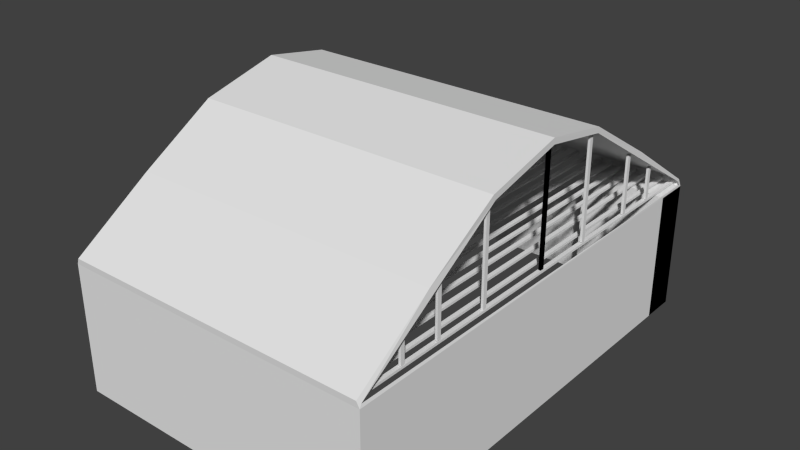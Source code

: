 # Source: cancha2.blend  (saved by Blender 2.76.0; exported with 4.5.12 LTS)
import bpy
from mathutils import Matrix  # noqa: F401  (used for matrix-valued properties, if any)

bpy.ops.wm.read_factory_settings(use_empty=True)
scene = bpy.context.scene
scene.name = 'Scene'

# ---- collections
col_collection_1 = bpy.data.collections.new('Collection 1'); scene.collection.children.link(col_collection_1)

# ---- materials (node trees are filled in below, after node groups)
mat_estadio = bpy.data.materials.new('eSTADIO')
mat_estadio.alpha_threshold = 0.0
mat_estadio.use_transparent_shadow = False
mat_estadio.roughness = 0.5

# ---- material node trees

# ---- world
world_world = bpy.data.worlds.new('World'); scene.world = world_world
world_world.color = (0.05088, 0.05088, 0.05088)
world_world.use_sun_shadow = False
world_world.sun_shadow_jitter_overblur = 0.0
world_world.cycles.sampling_method = 'MANUAL'
world_world.cycles.sample_map_resolution = 256

# ---- meshes
me_plane = bpy.data.meshes.new('Plane')
me_plane.from_pydata([(3.46, 1.256, -1.232), (3.46, 1.256, -1.212), (3.46, 1.058, -1.212), (3.46, 1.058, -1.232), (3.46, -1.254, -1.212), (3.46, -1.254, -1.232), (3.495, 1.058, -1.212), (3.495, 1.058, -1.232), (3.495, -1.254, -1.212), (3.495, -1.254, -1.232), (3.495, 1.256, -1.212), (3.495, 1.256, -1.232), (0.8159, -1.26, -1.198), (3.527, -1.26, -1.198), (0.8159, 1.265, -1.198), (3.527, 1.265, -1.198), (0.8159, 0.002165, -0.1724), (3.527, 0.002165, -0.1724), (0.8159, -0.4278, -0.3441), (3.527, -0.4278, -0.3441), (3.527, 0.3684, -0.2758), (0.8159, 0.3684, -0.2758), (0.8159, 0.8065, -0.7071), (3.527, 0.8065, -0.7071), (3.527, -0.8334, -0.7405), (0.8159, -0.8334, -0.7405), (3.552, 1.258, -2.38), (3.552, -1.258, -2.38), (0.7949, -1.258, -2.38), (0.7949, 1.258, -2.38), (3.552, 1.258, -1.25), (3.552, -1.258, -1.25), (0.7949, -1.258, -1.25), (0.7949, 1.258, -1.25), (2.775, 1.258, -2.38), (2.775, 1.258, -1.25), (3.552, 1.068, -2.38), (3.552, 1.068, -1.25), (0.7949, 1.249, -2.38), (0.7949, 1.249, -1.25), (2.775, 1.094, -1.25), (2.775, 1.094, -2.38), (3.54, 1.241, -1.204), (3.528, 0.3663, -0.3254), (3.527, 0.004814, -0.2249), (3.527, -0.4137, -0.3909), (3.544, -1.243, -1.225), (3.551, 1.241, -1.23), (0.8159, 0.0007372, -0.2301), (0.7987, 1.243, -1.237), (0.8001, -1.242, -1.232), (0.8103, -1.239, -1.195), (0.8159, -0.42, -0.3979), (0.8159, 0.3595, -0.3298), (2.041, 1.256, -1.232), (2.041, 1.256, -1.212), (2.041, 1.058, -1.212), (2.041, 1.058, -1.232), (2.041, -1.254, -1.212), (2.041, -1.254, -1.232), (2.077, 1.058, -1.212), (2.077, 1.058, -1.232), (2.077, -1.254, -1.212), (2.077, -1.254, -1.232), (2.077, 1.256, -1.212), (2.077, 1.256, -1.232), (3.36, 1.256, -1.232), (3.36, 1.256, -1.212), (3.36, 1.058, -1.212), (3.36, 1.058, -1.232), (3.36, -1.254, -1.212), (3.36, -1.254, -1.232), (3.395, 1.058, -1.212), (3.395, 1.058, -1.232), (3.395, -1.254, -1.212), (3.395, -1.254, -1.232), (3.395, 1.256, -1.212), (3.395, 1.256, -1.232), (3.228, 1.256, -1.232), (3.228, 1.256, -1.212), (3.228, 1.058, -1.212), (3.228, 1.058, -1.232), (3.228, -1.254, -1.212), (3.228, -1.254, -1.232), (3.264, 1.058, -1.212), (3.264, 1.058, -1.232), (3.264, -1.254, -1.212), (3.264, -1.254, -1.232), (3.264, 1.256, -1.212), (3.264, 1.256, -1.232), (3.104, 1.256, -1.232), (3.104, 1.256, -1.212), (3.104, 1.058, -1.212), (3.104, 1.058, -1.232), (3.104, -1.254, -1.212), (3.104, -1.254, -1.232), (3.139, 1.058, -1.212), (3.139, 1.058, -1.232), (3.139, -1.254, -1.212), (3.139, -1.254, -1.232), (3.139, 1.256, -1.212), (3.139, 1.256, -1.232), (2.991, 1.256, -1.232), (2.991, 1.256, -1.212), (2.991, 1.058, -1.212), (2.991, 1.058, -1.232), (2.991, -1.254, -1.212), (2.991, -1.254, -1.232), (3.026, 1.058, -1.212), (3.026, 1.058, -1.232), (3.026, -1.254, -1.212), (3.026, -1.254, -1.232), (3.026, 1.256, -1.212), (3.026, 1.256, -1.232), (2.877, 1.256, -1.232), (2.877, 1.256, -1.212), (2.877, 1.058, -1.212), (2.877, 1.058, -1.232), (2.877, -1.254, -1.212), (2.877, -1.254, -1.232), (2.913, 1.058, -1.212), (2.913, 1.058, -1.232), (2.913, -1.254, -1.212), (2.913, -1.254, -1.232), (2.913, 1.256, -1.212), (2.913, 1.256, -1.232), (2.759, 1.256, -1.232), (2.759, 1.256, -1.212), (2.759, 1.058, -1.212), (2.759, 1.058, -1.232), (2.759, -1.254, -1.212), (2.759, -1.254, -1.232), (2.795, 1.058, -1.212), (2.795, 1.058, -1.232), (2.795, -1.254, -1.212), (2.795, -1.254, -1.232), (2.795, 1.256, -1.212), (2.795, 1.256, -1.232), (2.041, 1.256, -1.232), (2.041, 1.256, -1.212), (2.041, 1.058, -1.212), (2.041, 1.058, -1.232), (2.041, -1.254, -1.212), (2.041, -1.254, -1.232), (2.077, 1.058, -1.212), (2.077, 1.058, -1.232), (2.077, -1.254, -1.212), (2.077, -1.254, -1.232), (2.077, 1.256, -1.212), (2.077, 1.256, -1.232), (2.644, 1.256, -1.232), (2.644, 1.256, -1.212), (2.644, 1.058, -1.212), (2.644, 1.058, -1.232), (2.644, -1.254, -1.212), (2.644, -1.254, -1.232), (2.679, 1.058, -1.212), (2.679, 1.058, -1.232), (2.679, -1.254, -1.212), (2.679, -1.254, -1.232), (2.679, 1.256, -1.212), (2.679, 1.256, -1.232), (2.524, 1.256, -1.232), (2.524, 1.256, -1.212), (2.524, 1.058, -1.212), (2.524, 1.058, -1.232), (2.524, -1.254, -1.212), (2.524, -1.254, -1.232), (2.56, 1.058, -1.212), (2.56, 1.058, -1.232), (2.56, -1.254, -1.212), (2.56, -1.254, -1.232), (2.56, 1.256, -1.212), (2.56, 1.256, -1.232), (2.395, 1.256, -1.232), (2.395, 1.256, -1.212), (2.395, 1.058, -1.212), (2.395, 1.058, -1.232), (2.395, -1.254, -1.212), (2.395, -1.254, -1.232), (2.43, 1.058, -1.212), (2.43, 1.058, -1.232), (2.43, -1.254, -1.212), (2.43, -1.254, -1.232), (2.43, 1.256, -1.212), (2.43, 1.256, -1.232), (2.275, 1.256, -1.232), (2.275, 1.256, -1.212), (2.275, 1.058, -1.212), (2.275, 1.058, -1.232), (2.275, -1.254, -1.212), (2.275, -1.254, -1.232), (2.31, 1.058, -1.212), (2.31, 1.058, -1.232), (2.31, -1.254, -1.212), (2.31, -1.254, -1.232), (2.31, 1.256, -1.212), (2.31, 1.256, -1.232), (2.162, 1.256, -1.232), (2.162, 1.256, -1.212), (2.162, 1.058, -1.212), (2.162, 1.058, -1.232), (2.162, -1.254, -1.212), (2.162, -1.254, -1.232), (2.198, 1.058, -1.212), (2.198, 1.058, -1.232), (2.198, -1.254, -1.212), (2.198, -1.254, -1.232), (2.198, 1.256, -1.212), (2.198, 1.256, -1.232), (1.899, 1.256, -1.232), (1.899, 1.256, -1.212), (1.899, 1.058, -1.212), (1.899, 1.058, -1.232), (1.899, -1.254, -1.212), (1.899, -1.254, -1.232), (1.934, 1.058, -1.212), (1.934, 1.058, -1.232), (1.934, -1.254, -1.212), (1.934, -1.254, -1.232), (1.934, 1.256, -1.212), (1.934, 1.256, -1.232), (1.757, 1.256, -1.232), (1.757, 1.256, -1.212), (1.757, 1.058, -1.212), (1.757, 1.058, -1.232), (1.757, -1.254, -1.212), (1.757, -1.254, -1.232), (1.792, 1.058, -1.212), (1.792, 1.058, -1.232), (1.792, -1.254, -1.212), (1.792, -1.254, -1.232), (1.792, 1.256, -1.212), (1.792, 1.256, -1.232), (1.613, 1.256, -1.232), (1.613, 1.256, -1.212), (1.613, 1.058, -1.212), (1.613, 1.058, -1.232), (1.613, -1.254, -1.212), (1.613, -1.254, -1.232), (1.649, 1.058, -1.212), (1.649, 1.058, -1.232), (1.649, -1.254, -1.212), (1.649, -1.254, -1.232), (1.649, 1.256, -1.212), (1.649, 1.256, -1.232), (1.476, 1.256, -1.232), (1.476, 1.256, -1.212), (1.476, 1.058, -1.212), (1.476, 1.058, -1.232), (1.476, -1.254, -1.212), (1.476, -1.254, -1.232), (1.511, 1.058, -1.212), (1.511, 1.058, -1.232), (1.511, -1.254, -1.212), (1.511, -1.254, -1.232), (1.511, 1.256, -1.212), (1.511, 1.256, -1.232), (1.342, 1.256, -1.232), (1.342, 1.256, -1.212), (1.342, 1.058, -1.212), (1.342, 1.058, -1.232), (1.342, -1.254, -1.212), (1.342, -1.254, -1.232), (1.378, 1.058, -1.212), (1.378, 1.058, -1.232), (1.378, -1.254, -1.212), (1.378, -1.254, -1.232), (1.378, 1.256, -1.212), (1.378, 1.256, -1.232), (1.21, 1.256, -1.232), (1.21, 1.256, -1.212), (1.21, 1.058, -1.212), (1.21, 1.058, -1.232), (1.21, -1.254, -1.212), (1.21, -1.254, -1.232), (1.246, 1.058, -1.212), (1.246, 1.058, -1.232), (1.246, -1.254, -1.212), (1.246, -1.254, -1.232), (1.246, 1.256, -1.212), (1.246, 1.256, -1.232), (1.08, 1.256, -1.232), (1.08, 1.256, -1.212), (1.08, 1.058, -1.212), (1.08, 1.058, -1.232), (1.08, -1.254, -1.212), (1.08, -1.254, -1.232), (1.116, 1.058, -1.212), (1.116, 1.058, -1.232), (1.116, -1.254, -1.212), (1.116, -1.254, -1.232), (1.116, 1.256, -1.212), (1.116, 1.256, -1.232), (0.9618, 1.256, -1.232), (0.9618, 1.256, -1.212), (0.9618, 1.058, -1.212), (0.9618, 1.058, -1.232), (0.9618, -1.254, -1.212), (0.9618, -1.254, -1.232), (0.9973, 1.058, -1.212), (0.9973, 1.058, -1.232), (0.9973, -1.254, -1.212), (0.9973, -1.254, -1.232), (0.9973, 1.256, -1.212), (0.9973, 1.256, -1.232), (0.8423, 1.256, -1.232), (0.8423, 1.256, -1.212), (0.8423, 1.058, -1.212), (0.8423, 1.058, -1.232), (0.8423, -1.254, -1.212), (0.8423, -1.254, -1.232), (0.8779, 1.058, -1.212), (0.8779, 1.058, -1.232), (0.8779, -1.254, -1.212), (0.8779, -1.254, -1.232), (0.8779, 1.256, -1.212), (0.8779, 1.256, -1.232), (3.467, -0.0004676, -0.2192), (3.488, -0.0004676, -0.2192), (3.488, -0.0004676, -0.2981), (3.467, -0.0004676, -0.2981), (3.488, -0.0004676, -1.22), (3.467, -0.0004676, -1.22), (3.488, 0.02164, -0.2981), (3.467, 0.02164, -0.2981), (3.488, 0.02164, -1.22), (3.467, 0.02164, -1.22), (3.488, 0.02164, -0.2192), (3.467, 0.02164, -0.2192), (3.472, 0.3421, -0.3189), (3.492, 0.3421, -0.3189), (3.492, 0.3421, -0.3888), (3.472, 0.3421, -0.3888), (3.492, 0.3421, -1.207), (3.472, 0.3421, -1.207), (3.492, 0.3642, -0.3888), (3.472, 0.3642, -0.3888), (3.492, 0.3642, -1.207), (3.472, 0.3642, -1.207), (3.492, 0.3642, -0.3189), (3.472, 0.3642, -0.3189), (3.472, 0.7204, -0.6982), (3.492, 0.7204, -0.6982), (3.492, 0.7204, -0.7383), (3.472, 0.7204, -0.7383), (3.492, 0.7204, -1.207), (3.472, 0.7204, -1.207), (3.492, 0.7425, -0.7383), (3.472, 0.7425, -0.7383), (3.492, 0.7425, -1.207), (3.472, 0.7425, -1.207), (3.492, 0.7425, -0.6982), (3.472, 0.7425, -0.6982), (3.472, 0.9473, -0.9286), (3.492, 0.9473, -0.9286), (3.492, 0.9473, -0.9507), (3.472, 0.9473, -0.9507), (3.492, 0.9473, -1.209), (3.472, 0.9473, -1.209), (3.492, 0.9694, -0.9507), (3.472, 0.9694, -0.9507), (3.492, 0.9694, -1.209), (3.472, 0.9694, -1.209), (3.492, 0.9694, -0.9286), (3.472, 0.9694, -0.9286), (3.467, -0.0004676, -0.2192), (3.488, -0.0004676, -0.2192), (3.488, -0.0004676, -0.2981), (3.467, -0.0004676, -0.2981), (3.488, -0.0004676, -1.22), (3.467, -0.0004676, -1.22), (3.488, 0.02164, -0.2981), (3.467, 0.02164, -0.2981), (3.488, 0.02164, -1.22), (3.467, 0.02164, -1.22), (3.488, 0.02164, -0.2192), (3.467, 0.02164, -0.2192), (3.472, -0.4396, -0.3939), (3.492, -0.4396, -0.3939), (3.492, -0.4396, -0.4583), (3.472, -0.4396, -0.4583), (3.492, -0.4396, -1.211), (3.472, -0.4396, -1.211), (3.492, -0.4175, -0.4583), (3.472, -0.4175, -0.4583), (3.492, -0.4175, -1.211), (3.472, -0.4175, -1.211), (3.492, -0.4175, -0.3939), (3.472, -0.4175, -0.3939), (3.472, -0.9766, -0.9286), (3.492, -0.9766, -0.9286), (3.492, -0.9766, -0.9507), (3.472, -0.9766, -0.9507), (3.492, -0.9766, -1.209), (3.472, -0.9766, -1.209), (3.492, -0.9544, -0.9507), (3.472, -0.9544, -0.9507), (3.492, -0.9544, -1.209), (3.472, -0.9544, -1.209), (3.492, -0.9544, -0.9286), (3.472, -0.9544, -0.9286), (3.472, -0.7495, -0.6982), (3.492, -0.7495, -0.6982), (3.492, -0.7495, -0.7383), (3.472, -0.7495, -0.7383), (3.492, -0.7495, -1.207), (3.472, -0.7495, -1.207), (3.492, -0.7274, -0.7383), (3.472, -0.7274, -0.7383), (3.492, -0.7274, -1.207), (3.472, -0.7274, -1.207), (3.492, -0.7274, -0.6982), (3.472, -0.7274, -0.6982), (0.8402, -0.0004676, -0.2192), (0.8609, -0.0004676, -0.2192), (0.8609, -0.0004676, -0.2981), (0.8402, -0.0004676, -0.2981), (0.8609, -0.0004676, -1.22), (0.8402, -0.0004676, -1.22), (0.8609, 0.02164, -0.2981), (0.8402, 0.02164, -0.2981), (0.8609, 0.02164, -1.22), (0.8402, 0.02164, -1.22), (0.8609, 0.02164, -0.2192), (0.8402, 0.02164, -0.2192), (0.8448, 0.3421, -0.3189), (0.8656, 0.3421, -0.3189), (0.8656, 0.3421, -0.3888), (0.8448, 0.3421, -0.3888), (0.8656, 0.3421, -1.207), (0.8448, 0.3421, -1.207), (0.8656, 0.3642, -0.3888), (0.8448, 0.3642, -0.3888), (0.8656, 0.3642, -1.207), (0.8448, 0.3642, -1.207), (0.8656, 0.3642, -0.3189), (0.8448, 0.3642, -0.3189), (0.8448, 0.7204, -0.6982), (0.8656, 0.7204, -0.6982), (0.8656, 0.7204, -0.7383), (0.8448, 0.7204, -0.7383), (0.8656, 0.7204, -1.207), (0.8448, 0.7204, -1.207), (0.8656, 0.7425, -0.7383), (0.8448, 0.7425, -0.7383), (0.8656, 0.7425, -1.207), (0.8448, 0.7425, -1.207), (0.8656, 0.7425, -0.6982), (0.8448, 0.7425, -0.6982), (0.8448, 0.9473, -0.9286), (0.8656, 0.9473, -0.9286), (0.8656, 0.9473, -0.9507), (0.8448, 0.9473, -0.9507), (0.8656, 0.9473, -1.209), (0.8448, 0.9473, -1.209), (0.8656, 0.9694, -0.9507), (0.8448, 0.9694, -0.9507), (0.8656, 0.9694, -1.209), (0.8448, 0.9694, -1.209), (0.8656, 0.9694, -0.9286), (0.8448, 0.9694, -0.9286), (0.8448, -0.4396, -0.3939), (0.8656, -0.4396, -0.3939), (0.8656, -0.4396, -0.4583), (0.8448, -0.4396, -0.4583), (0.8656, -0.4396, -1.211), (0.8448, -0.4396, -1.211), (0.8656, -0.4175, -0.4583), (0.8448, -0.4175, -0.4583), (0.8656, -0.4175, -1.211), (0.8448, -0.4175, -1.211), (0.8656, -0.4175, -0.3939), (0.8448, -0.4175, -0.3939), (0.8448, -0.9766, -0.9286), (0.8656, -0.9766, -0.9286), (0.8656, -0.9766, -0.9507), (0.8448, -0.9766, -0.9507), (0.8656, -0.9766, -1.209), (0.8448, -0.9766, -1.209), (0.8656, -0.9544, -0.9507), (0.8448, -0.9544, -0.9507), (0.8656, -0.9544, -1.209), (0.8448, -0.9544, -1.209), (0.8656, -0.9544, -0.9286), (0.8448, -0.9544, -0.9286), (0.8448, -0.7495, -0.6982), (0.8656, -0.7495, -0.6982), (0.8656, -0.7495, -0.7383), (0.8448, -0.7495, -0.7383), (0.8656, -0.7495, -1.207), (0.8448, -0.7495, -1.207), (0.8656, -0.7274, -0.7383), (0.8448, -0.7274, -0.7383), (0.8656, -0.7274, -1.207), (0.8448, -0.7274, -1.207), (0.8656, -0.7274, -0.6982), (0.8448, -0.7274, -0.6982)], [], [(3, 2, 4, 5), (9, 8, 6, 7), (2, 6, 8, 4), (7, 3, 5, 9), (3, 0, 1, 2), (7, 11, 0, 3), (2, 1, 10, 6), (6, 10, 11, 7), (32, 31, 27, 28), (34, 41, 36, 26), (18, 16, 17, 19), (25, 18, 19, 24), (16, 21, 20, 17), (24, 13, 12, 25), (38, 29, 33, 39), (34, 41, 40, 35), (21, 22, 23, 20), (14, 15, 30, 35, 33), (15, 42, 43, 44, 45, 19, 17, 20, 23), (12, 32, 39, 49, 50, 51, 52, 18, 25), (13, 24, 19, 45, 46), (26, 36, 37, 30), (41, 36, 37, 40), (38, 39, 32, 28), (31, 13, 46, 47, 42, 15, 30, 26, 27), (12, 32, 31, 13), (35, 30, 37, 40), (39, 33, 14, 22, 21, 16, 18, 52, 48, 53, 49), (22, 14, 15, 23), (29, 34, 35, 33), (57, 56, 58, 59), (63, 62, 60, 61), (56, 60, 62, 58), (61, 57, 59, 63), (57, 54, 55, 56), (61, 65, 54, 57), (56, 55, 64, 60), (60, 64, 65, 61), (69, 68, 70, 71), (75, 74, 72, 73), (68, 72, 74, 70), (73, 69, 71, 75), (69, 66, 67, 68), (73, 77, 66, 69), (68, 67, 76, 72), (72, 76, 77, 73), (81, 80, 82, 83), (87, 86, 84, 85), (80, 84, 86, 82), (85, 81, 83, 87), (81, 78, 79, 80), (85, 89, 78, 81), (80, 79, 88, 84), (84, 88, 89, 85), (93, 92, 94, 95), (99, 98, 96, 97), (92, 96, 98, 94), (97, 93, 95, 99), (93, 90, 91, 92), (97, 101, 90, 93), (92, 91, 100, 96), (96, 100, 101, 97), (105, 104, 106, 107), (111, 110, 108, 109), (104, 108, 110, 106), (109, 105, 107, 111), (105, 102, 103, 104), (109, 113, 102, 105), (104, 103, 112, 108), (108, 112, 113, 109), (117, 116, 118, 119), (123, 122, 120, 121), (116, 120, 122, 118), (121, 117, 119, 123), (117, 114, 115, 116), (121, 125, 114, 117), (116, 115, 124, 120), (120, 124, 125, 121), (129, 128, 130, 131), (135, 134, 132, 133), (128, 132, 134, 130), (133, 129, 131, 135), (129, 126, 127, 128), (133, 137, 126, 129), (128, 127, 136, 132), (132, 136, 137, 133), (141, 140, 142, 143), (147, 146, 144, 145), (140, 144, 146, 142), (145, 141, 143, 147), (141, 138, 139, 140), (145, 149, 138, 141), (140, 139, 148, 144), (144, 148, 149, 145), (153, 152, 154, 155), (159, 158, 156, 157), (152, 156, 158, 154), (157, 153, 155, 159), (153, 150, 151, 152), (157, 161, 150, 153), (152, 151, 160, 156), (156, 160, 161, 157), (165, 164, 166, 167), (171, 170, 168, 169), (164, 168, 170, 166), (169, 165, 167, 171), (165, 162, 163, 164), (169, 173, 162, 165), (164, 163, 172, 168), (168, 172, 173, 169), (177, 176, 178, 179), (183, 182, 180, 181), (176, 180, 182, 178), (181, 177, 179, 183), (177, 174, 175, 176), (181, 185, 174, 177), (176, 175, 184, 180), (180, 184, 185, 181), (189, 188, 190, 191), (195, 194, 192, 193), (188, 192, 194, 190), (193, 189, 191, 195), (189, 186, 187, 188), (193, 197, 186, 189), (188, 187, 196, 192), (192, 196, 197, 193), (201, 200, 202, 203), (207, 206, 204, 205), (200, 204, 206, 202), (205, 201, 203, 207), (201, 198, 199, 200), (205, 209, 198, 201), (200, 199, 208, 204), (204, 208, 209, 205), (213, 212, 214, 215), (219, 218, 216, 217), (212, 216, 218, 214), (217, 213, 215, 219), (213, 210, 211, 212), (217, 221, 210, 213), (212, 211, 220, 216), (216, 220, 221, 217), (225, 224, 226, 227), (231, 230, 228, 229), (224, 228, 230, 226), (229, 225, 227, 231), (225, 222, 223, 224), (229, 233, 222, 225), (224, 223, 232, 228), (228, 232, 233, 229), (237, 236, 238, 239), (243, 242, 240, 241), (236, 240, 242, 238), (241, 237, 239, 243), (237, 234, 235, 236), (241, 245, 234, 237), (236, 235, 244, 240), (240, 244, 245, 241), (249, 248, 250, 251), (255, 254, 252, 253), (248, 252, 254, 250), (253, 249, 251, 255), (249, 246, 247, 248), (253, 257, 246, 249), (248, 247, 256, 252), (252, 256, 257, 253), (261, 260, 262, 263), (267, 266, 264, 265), (260, 264, 266, 262), (265, 261, 263, 267), (261, 258, 259, 260), (265, 269, 258, 261), (260, 259, 268, 264), (264, 268, 269, 265), (273, 272, 274, 275), (279, 278, 276, 277), (272, 276, 278, 274), (277, 273, 275, 279), (273, 270, 271, 272), (277, 281, 270, 273), (272, 271, 280, 276), (276, 280, 281, 277), (285, 284, 286, 287), (291, 290, 288, 289), (284, 288, 290, 286), (289, 285, 287, 291), (285, 282, 283, 284), (289, 293, 282, 285), (284, 283, 292, 288), (288, 292, 293, 289), (297, 296, 298, 299), (303, 302, 300, 301), (296, 300, 302, 298), (301, 297, 299, 303), (297, 294, 295, 296), (301, 305, 294, 297), (296, 295, 304, 300), (300, 304, 305, 301), (309, 308, 310, 311), (315, 314, 312, 313), (308, 312, 314, 310), (313, 309, 311, 315), (309, 306, 307, 308), (313, 317, 306, 309), (308, 307, 316, 312), (312, 316, 317, 313), (321, 320, 322, 323), (327, 326, 324, 325), (320, 324, 326, 322), (325, 321, 323, 327), (321, 318, 319, 320), (325, 329, 318, 321), (320, 319, 328, 324), (324, 328, 329, 325), (333, 332, 334, 335), (339, 338, 336, 337), (332, 336, 338, 334), (337, 333, 335, 339), (333, 330, 331, 332), (337, 341, 330, 333), (332, 331, 340, 336), (336, 340, 341, 337), (345, 344, 346, 347), (351, 350, 348, 349), (344, 348, 350, 346), (349, 345, 347, 351), (345, 342, 343, 344), (349, 353, 342, 345), (344, 343, 352, 348), (348, 352, 353, 349), (357, 356, 358, 359), (363, 362, 360, 361), (356, 360, 362, 358), (361, 357, 359, 363), (357, 354, 355, 356), (361, 365, 354, 357), (356, 355, 364, 360), (360, 364, 365, 361), (369, 368, 370, 371), (375, 374, 372, 373), (368, 372, 374, 370), (373, 369, 371, 375), (369, 366, 367, 368), (373, 377, 366, 369), (368, 367, 376, 372), (372, 376, 377, 373), (381, 380, 382, 383), (387, 386, 384, 385), (380, 384, 386, 382), (385, 381, 383, 387), (381, 378, 379, 380), (385, 389, 378, 381), (380, 379, 388, 384), (384, 388, 389, 385), (393, 392, 394, 395), (399, 398, 396, 397), (392, 396, 398, 394), (397, 393, 395, 399), (393, 390, 391, 392), (397, 401, 390, 393), (392, 391, 400, 396), (396, 400, 401, 397), (405, 404, 406, 407), (411, 410, 408, 409), (404, 408, 410, 406), (409, 405, 407, 411), (405, 402, 403, 404), (409, 413, 402, 405), (404, 403, 412, 408), (408, 412, 413, 409), (417, 416, 418, 419), (423, 422, 420, 421), (416, 420, 422, 418), (421, 417, 419, 423), (417, 414, 415, 416), (421, 425, 414, 417), (416, 415, 424, 420), (420, 424, 425, 421), (429, 428, 430, 431), (435, 434, 432, 433), (428, 432, 434, 430), (433, 429, 431, 435), (429, 426, 427, 428), (433, 437, 426, 429), (428, 427, 436, 432), (432, 436, 437, 433), (441, 440, 442, 443), (447, 446, 444, 445), (440, 444, 446, 442), (445, 441, 443, 447), (441, 438, 439, 440), (445, 449, 438, 441), (440, 439, 448, 444), (444, 448, 449, 445), (453, 452, 454, 455), (459, 458, 456, 457), (452, 456, 458, 454), (457, 453, 455, 459), (453, 450, 451, 452), (457, 461, 450, 453), (452, 451, 460, 456), (456, 460, 461, 457), (465, 464, 466, 467), (471, 470, 468, 469), (464, 468, 470, 466), (469, 465, 467, 471), (465, 462, 463, 464), (469, 473, 462, 465), (464, 463, 472, 468), (468, 472, 473, 469), (477, 476, 478, 479), (483, 482, 480, 481), (476, 480, 482, 478), (481, 477, 479, 483), (477, 474, 475, 476), (481, 485, 474, 477), (476, 475, 484, 480), (480, 484, 485, 481), (489, 488, 490, 491), (495, 494, 492, 493), (488, 492, 494, 490), (493, 489, 491, 495), (489, 486, 487, 488), (493, 497, 486, 489), (488, 487, 496, 492), (492, 496, 497, 493)])
_uv = me_plane.uv_layers.new(name='UVMap')
_uv.uv.foreach_set('vector', [0.9994, 0.03208, 0.9961, 0.03208, 0.9961, 0.4071, 0.9994, 0.4071, 0.3829, 0.5929, 0.3796, 0.5929, 0.3796, 0.9679, 0.3829, 0.9679, 0.9645, 0.4793, 0.9588, 0.4793, 0.9588, 0.8543, 0.9645, 0.8543, 0.9077, 0.4793, 0.902, 0.4793, 0.902, 0.8543, 0.9077, 0.8543, 0.9994, 0.03208, 0.9994, 0.0, 0.9961, 0.0, 0.9961, 0.03208, 0.9077, 0.4793, 0.9077, 0.4472, 0.902, 0.4472, 0.902, 0.4793, 0.9645, 0.4793, 0.9645, 0.4472, 0.9588, 0.4472, 0.9588, 0.4793, 0.3796, 0.9679, 0.3796, 1.0, 0.3829, 1.0, 0.3829, 0.9679, 0.7867, 0.0, 0.7867, 0.4472, 0.9672, 0.4472, 0.9672, 4.834e-08, 0.3497, 0.7189, 0.3235, 0.7189, 0.3193, 0.5929, 0.3497, 0.5929, 0.5083, 0.8493, 0.5771, 0.8493, 0.5771, 0.4095, 0.5083, 0.4095, 0.4434, 0.8493, 0.5083, 0.8493, 0.5083, 0.4095, 0.4434, 0.4095, 0.5771, 0.8493, 0.6356, 0.8493, 0.6356, 0.4095, 0.5771, 0.4095, 0.7054, 0.4431, 0.7783, 0.4431, 0.7783, 0.003405, 0.7054, 0.003405, 0.7054, 0.002507, 0.7054, 0.001077, 0.5248, 0.001077, 0.5248, 0.002508, 0.7317, 0.4472, 0.7054, 0.4472, 0.7054, 0.6305, 0.7317, 0.6305, 0.6356, 0.8493, 0.7054, 0.8493, 0.7054, 0.4095, 0.6356, 0.4095, 0.1889, 0.4129, 0.1889, 0.8527, 0.1806, 0.8567, 0.1806, 0.7307, 0.1806, 0.4095, 0.1638, 0.4095, 0.1647, 0.4058, 0.02444, 0.2638, 0.008392, 0.2052, 0.03491, 0.1373, 0.02743, 0.135, 0.0, 0.2048, 0.01653, 0.2642, 0.08541, 0.3352, 0.5165, 0.4095, 0.5248, 0.4092, 0.5248, 0.002508, 0.5227, 0.003459, 0.5219, 0.4065, 0.516, 0.406, 0.3887, 0.2732, 0.3801, 0.2745, 0.4435, 0.3403, 0.1638, 0.0, 0.09076, 0.06923, 0.02743, 0.135, 0.03491, 0.1373, 0.1682, 0.002864, 0.267, 0.4095, 0.2974, 0.4095, 0.2974, 0.5929, 0.267, 0.5929, 0.4434, 0.4095, 0.3193, 0.4095, 0.3193, 0.5929, 0.4434, 0.5929, 0.7054, 0.002507, 0.5248, 0.002508, 0.5248, 0.4092, 0.7054, 0.4092, 0.1721, 0.0003757, 0.1638, 0.0, 0.1682, 0.002864, 0.1689, 0.4058, 0.1647, 0.4058, 0.1638, 0.4095, 0.1721, 0.4085, 0.3527, 0.4085, 0.3527, 0.0003754, 0.7783, 0.003405, 0.7867, 0.0, 0.7867, 0.4472, 0.7783, 0.4431, 0.2974, 0.5929, 0.2974, 0.7189, 0.267, 0.7189, 0.2711, 0.5929, 0.5248, 0.002508, 0.5248, 0.001077, 0.5165, 0.0, 0.4381, 0.0743, 0.3692, 0.1454, 0.3527, 0.2048, 0.3801, 0.2745, 0.3887, 0.2732, 0.3619, 0.205, 0.3778, 0.1468, 0.5227, 0.003459, 0.267, 0.413, 0.1889, 0.4129, 0.1889, 0.8527, 0.267, 0.8527, 0.0, 0.4095, 3.808e-08, 0.7307, 0.1806, 0.7307, 0.1806, 0.4095, 0.4128, 0.625, 0.4094, 0.625, 0.4094, 1.0, 0.4128, 1.0, 0.3564, 0.5929, 0.3531, 0.5929, 0.3531, 0.9679, 0.3564, 0.9679, 0.9588, 0.4793, 0.9531, 0.4793, 0.9531, 0.8543, 0.9588, 0.8543, 0.8623, 0.4793, 0.8566, 0.4793, 0.8566, 0.8543, 0.8623, 0.8543, 0.4128, 0.625, 0.4128, 0.5929, 0.4094, 0.5929, 0.4094, 0.625, 0.8623, 0.4793, 0.8623, 0.4472, 0.8566, 0.4472, 0.8566, 0.4793, 0.9588, 0.4793, 0.9588, 0.4472, 0.9531, 0.4472, 0.9531, 0.4793, 0.3531, 0.9679, 0.3531, 1.0, 0.3564, 1.0, 0.3564, 0.9679, 0.3862, 0.625, 0.3829, 0.625, 0.3829, 1.0, 0.3862, 1.0, 0.373, 0.5929, 0.3696, 0.5929, 0.3696, 0.9679, 0.373, 0.9679, 0.9531, 0.4793, 0.9474, 0.4793, 0.9474, 0.8543, 0.9531, 0.8543, 0.902, 0.4793, 0.8963, 0.4793, 0.8963, 0.8543, 0.902, 0.8543, 0.3862, 0.625, 0.3862, 0.5929, 0.3829, 0.5929, 0.3829, 0.625, 0.902, 0.4793, 0.902, 0.4472, 0.8963, 0.4472, 0.8963, 0.4793, 0.9531, 0.4793, 0.9531, 0.4472, 0.9474, 0.4472, 0.9474, 0.4793, 0.3696, 0.9679, 0.3696, 1.0, 0.373, 1.0, 0.373, 0.9679, 0.3895, 0.625, 0.3862, 0.625, 0.3862, 1.0, 0.3895, 1.0, 0.3531, 0.5929, 0.3497, 0.5929, 0.3497, 0.9679, 0.3531, 0.9679, 0.8339, 0.4793, 0.8282, 0.4793, 0.8282, 0.8543, 0.8339, 0.8543, 0.7771, 0.4793, 0.7714, 0.4793, 0.7714, 0.8543, 0.7771, 0.8543, 0.3895, 0.625, 0.3895, 0.5929, 0.3862, 0.5929, 0.3862, 0.625, 0.7771, 0.4793, 0.7771, 0.4472, 0.7714, 0.4472, 0.7714, 0.4793, 0.8339, 0.4793, 0.8339, 0.4472, 0.8282, 0.4472, 0.8282, 0.4793, 0.3497, 0.9679, 0.3497, 1.0, 0.3531, 1.0, 0.3531, 0.9679, 0.3995, 0.625, 0.3962, 0.625, 0.3962, 1.0, 0.3995, 1.0, 0.3663, 0.5929, 0.363, 0.5929, 0.363, 0.9679, 0.3663, 0.9679, 0.9474, 0.4793, 0.9418, 0.4793, 0.9418, 0.8543, 0.9474, 0.8543, 0.8963, 0.4793, 0.8906, 0.4793, 0.8906, 0.8543, 0.8963, 0.8543, 0.3995, 0.625, 0.3995, 0.5929, 0.3962, 0.5929, 0.3962, 0.625, 0.8963, 0.4793, 0.8963, 0.4472, 0.8906, 0.4472, 0.8906, 0.4793, 0.9474, 0.4793, 0.9474, 0.4472, 0.9418, 0.4472, 0.9418, 0.4793, 0.363, 0.9679, 0.363, 1.0, 0.3663, 1.0, 0.3663, 0.9679, 0.4293, 0.625, 0.426, 0.625, 0.426, 1.0, 0.4293, 1.0, 0.3696, 0.5929, 0.3663, 0.5929, 0.3663, 0.9679, 0.3696, 0.9679, 0.9729, 0.03208, 0.9672, 0.03208, 0.9672, 0.4071, 0.9729, 0.4071, 0.9701, 0.4793, 0.9645, 0.4793, 0.9645, 0.8543, 0.9701, 0.8543, 0.4293, 0.625, 0.4293, 0.5929, 0.426, 0.5929, 0.426, 0.625, 0.9701, 0.4793, 0.9701, 0.4472, 0.9645, 0.4472, 0.9645, 0.4793, 0.9729, 0.03208, 0.9729, 0.0, 0.9672, 0.0, 0.9672, 0.03208, 0.3663, 0.9679, 0.3663, 1.0, 0.3696, 1.0, 0.3696, 0.9679, 0.3962, 0.625, 0.3929, 0.625, 0.3929, 1.0, 0.3962, 1.0, 0.9834, 0.4472, 0.9801, 0.4472, 0.9801, 0.8222, 0.9834, 0.8222, 0.9418, 0.4793, 0.9361, 0.4793, 0.9361, 0.8543, 0.9418, 0.8543, 0.8906, 0.4793, 0.885, 0.4793, 0.885, 0.8543, 0.8906, 0.8543, 0.3962, 0.625, 0.3962, 0.5929, 0.3929, 0.5929, 0.3929, 0.625, 0.8906, 0.4793, 0.8906, 0.4472, 0.885, 0.4472, 0.885, 0.4793, 0.9418, 0.4793, 0.9418, 0.4472, 0.9361, 0.4472, 0.9361, 0.4793, 0.9801, 0.8222, 0.9801, 0.8543, 0.9834, 0.8543, 0.9834, 0.8222, 0.4028, 0.625, 0.3995, 0.625, 0.3995, 1.0, 0.4028, 1.0, 0.9735, 0.4472, 0.9701, 0.4472, 0.9701, 0.8222, 0.9735, 0.8222, 0.9361, 0.4793, 0.9304, 0.4793, 0.9304, 0.8543, 0.9361, 0.8543, 0.885, 0.4793, 0.8793, 0.4793, 0.8793, 0.8543, 0.885, 0.8543, 0.4028, 0.625, 0.4028, 0.5929, 0.3995, 0.5929, 0.3995, 0.625, 0.885, 0.4793, 0.885, 0.4472, 0.8793, 0.4472, 0.8793, 0.4793, 0.9361, 0.4793, 0.9361, 0.4472, 0.9304, 0.4472, 0.9304, 0.4793, 0.9701, 0.8222, 0.9701, 0.8543, 0.9735, 0.8543, 0.9735, 0.8222, 0.4094, 0.625, 0.4061, 0.625, 0.4061, 1.0, 0.4094, 1.0, 0.9829, 0.0, 0.9795, 1.934e-08, 0.9795, 0.375, 0.9829, 0.375, 0.9304, 0.4793, 0.9247, 0.4793, 0.9247, 0.8543, 0.9304, 0.8543, 0.8566, 0.4793, 0.8509, 0.4793, 0.8509, 0.8543, 0.8566, 0.8543, 0.4094, 0.625, 0.4094, 0.5929, 0.4061, 0.5929, 0.4061, 0.625, 0.8566, 0.4793, 0.8566, 0.4472, 0.8509, 0.4472, 0.8509, 0.4793, 0.9304, 0.4793, 0.9304, 0.4472, 0.9247, 0.4472, 0.9247, 0.4793, 0.9795, 0.375, 0.9795, 0.4071, 0.9829, 0.4071, 0.9829, 0.375, 0.9895, 0.03208, 0.9862, 0.03208, 0.9862, 0.4071, 0.9895, 0.4071, 0.3895, 1.0, 0.3929, 1.0, 0.3929, 0.625, 0.3895, 0.625, 0.8282, 0.4793, 0.8225, 0.4793, 0.8225, 0.8543, 0.8282, 0.8543, 0.7714, 0.4793, 0.7657, 0.4793, 0.7657, 0.8543, 0.7714, 0.8543, 0.9895, 0.03208, 0.9895, 0.0, 0.9862, 1.934e-08, 0.9862, 0.03208, 0.7714, 0.4793, 0.7714, 0.4472, 0.7657, 0.4472, 0.7657, 0.4793, 0.8282, 0.4793, 0.8282, 0.4472, 0.8225, 0.4472, 0.8225, 0.4793, 0.3929, 0.625, 0.3929, 0.5929, 0.3895, 0.5929, 0.3895, 0.625, 0.9867, 0.4793, 0.9834, 0.4793, 0.9834, 0.8543, 0.9867, 0.8543, 0.4161, 1.0, 0.4194, 1.0, 0.4194, 0.625, 0.4161, 0.625, 0.9247, 0.4793, 0.919, 0.4793, 0.919, 0.8543, 0.9247, 0.8543, 0.8793, 0.4793, 0.8736, 0.4793, 0.8736, 0.8543, 0.8793, 0.8543, 0.9867, 0.4793, 0.9867, 0.4472, 0.9834, 0.4472, 0.9834, 0.4793, 0.8793, 0.4793, 0.8793, 0.4472, 0.8736, 0.4472, 0.8736, 0.4793, 0.9247, 0.4793, 0.9247, 0.4472, 0.919, 0.4472, 0.919, 0.4793, 0.4194, 0.625, 0.4194, 0.5929, 0.4161, 0.5929, 0.4161, 0.625, 0.9829, 0.375, 0.9862, 0.375, 0.9862, 0.0, 0.9829, 1.934e-08, 0.3763, 1.0, 0.3796, 1.0, 0.3796, 0.625, 0.3763, 0.625, 0.919, 0.4793, 0.9134, 0.4793, 0.9134, 0.8543, 0.919, 0.8543, 0.8736, 0.4793, 0.8679, 0.4793, 0.8679, 0.8543, 0.8736, 0.8543, 0.9829, 0.375, 0.9829, 0.4071, 0.9862, 0.4071, 0.9862, 0.375, 0.8736, 0.4793, 0.8736, 0.4472, 0.8679, 0.4472, 0.8679, 0.4793, 0.919, 0.4793, 0.919, 0.4472, 0.9134, 0.4472, 0.9134, 0.4793, 0.3796, 0.625, 0.3796, 0.5929, 0.3763, 0.5929, 0.3763, 0.625, 0.4368, 0.9679, 0.4401, 0.9679, 0.4401, 0.5929, 0.4368, 0.5929, 0.3178, 0.4095, 0.3144, 0.4095, 0.3144, 0.7846, 0.3178, 0.7846, 0.9134, 0.4793, 0.9077, 0.4793, 0.9077, 0.8543, 0.9134, 0.8543, 0.8679, 0.4793, 0.8623, 0.4793, 0.8623, 0.8543, 0.8679, 0.8543, 0.4368, 0.9679, 0.4368, 1.0, 0.4401, 1.0, 0.4401, 0.9679, 0.8679, 0.4793, 0.8679, 0.4472, 0.8623, 0.4472, 0.8623, 0.4793, 0.9134, 0.4793, 0.9134, 0.4472, 0.9077, 0.4472, 0.9077, 0.4793, 0.3144, 0.7846, 0.3144, 0.8166, 0.3178, 0.8166, 0.3178, 0.7846, 0.3763, 0.625, 0.373, 0.625, 0.373, 1.0, 0.3763, 1.0, 0.99, 0.8543, 0.9934, 0.8543, 0.9934, 0.4793, 0.99, 0.4793, 0.8225, 0.4793, 0.8168, 0.4793, 0.8168, 0.8543, 0.8225, 0.8543, 0.7657, 0.4793, 0.76, 0.4793, 0.76, 0.8543, 0.7657, 0.8543, 0.3763, 0.625, 0.3763, 0.5929, 0.373, 0.5929, 0.373, 0.625, 0.7657, 0.4793, 0.7657, 0.4472, 0.76, 0.4472, 0.76, 0.4793, 0.8225, 0.4793, 0.8225, 0.4472, 0.8168, 0.4472, 0.8168, 0.4793, 0.9934, 0.4793, 0.9934, 0.4472, 0.99, 0.4472, 0.99, 0.4793, 0.9967, 0.4793, 0.9934, 0.4793, 0.9934, 0.8543, 0.9967, 0.8543, 0.4128, 1.0, 0.4161, 1.0, 0.4161, 0.625, 0.4128, 0.625, 0.8168, 0.4793, 0.8112, 0.4793, 0.8112, 0.8543, 0.8168, 0.8543, 0.76, 0.4793, 0.7544, 0.4793, 0.7544, 0.8543, 0.76, 0.8543, 0.9967, 0.4793, 0.9967, 0.4472, 0.9934, 0.4472, 0.9934, 0.4793, 0.76, 0.4793, 0.76, 0.4472, 0.7544, 0.4472, 0.7544, 0.4793, 0.8168, 0.4793, 0.8168, 0.4472, 0.8112, 0.4472, 0.8112, 0.4793, 0.4161, 0.625, 0.4161, 0.5929, 0.4128, 0.5929, 0.4128, 0.625, 0.426, 0.625, 0.4227, 0.625, 0.4227, 1.0, 0.426, 1.0, 0.9895, 0.4071, 0.9928, 0.4071, 0.9928, 0.03208, 0.9895, 0.03208, 0.8112, 0.4793, 0.8055, 0.4793, 0.8055, 0.8543, 0.8112, 0.8543, 0.7544, 0.4793, 0.7487, 0.4793, 0.7487, 0.8543, 0.7544, 0.8543, 0.426, 0.625, 0.426, 0.5929, 0.4227, 0.5929, 0.4227, 0.625, 0.7544, 0.4793, 0.7544, 0.4472, 0.7487, 0.4472, 0.7487, 0.4793, 0.8112, 0.4793, 0.8112, 0.4472, 0.8055, 0.4472, 0.8055, 0.4793, 0.9928, 0.03208, 0.9928, 0.0, 0.9895, 1.934e-08, 0.9895, 0.03208, 0.4061, 0.625, 0.4028, 0.625, 0.4028, 1.0, 0.4061, 1.0, 0.363, 0.5929, 0.3597, 0.5929, 0.3597, 0.9679, 0.363, 0.9679, 0.8055, 0.4793, 0.7998, 0.4793, 0.7998, 0.8543, 0.8055, 0.8543, 0.7487, 0.4793, 0.743, 0.4793, 0.743, 0.8543, 0.7487, 0.8543, 0.4061, 0.625, 0.4061, 0.5929, 0.4028, 0.5929, 0.4028, 0.625, 0.7487, 0.4793, 0.7487, 0.4472, 0.743, 0.4472, 0.743, 0.4793, 0.8055, 0.4793, 0.8055, 0.4472, 0.7998, 0.4472, 0.7998, 0.4793, 0.3597, 0.9679, 0.3597, 1.0, 0.363, 1.0, 0.363, 0.9679, 0.4327, 0.9679, 0.436, 0.9679, 0.436, 0.5929, 0.4327, 0.5929, 0.9801, 0.4472, 0.9768, 0.4472, 0.9768, 0.8222, 0.9801, 0.8222, 0.7998, 0.4793, 0.7941, 0.4793, 0.7941, 0.8543, 0.7998, 0.8543, 0.743, 0.4793, 0.7373, 0.4793, 0.7373, 0.8543, 0.743, 0.8543, 0.4327, 0.9679, 0.4327, 1.0, 0.436, 1.0, 0.436, 0.9679, 0.743, 0.4793, 0.743, 0.4472, 0.7373, 0.4472, 0.7373, 0.4793, 0.7998, 0.4793, 0.7998, 0.4472, 0.7941, 0.4472, 0.7941, 0.4793, 0.9768, 0.8222, 0.9768, 0.8543, 0.9801, 0.8543, 0.9801, 0.8222, 0.4293, 0.9679, 0.4327, 0.9679, 0.4327, 0.5929, 0.4293, 0.5929, 0.9795, 0.0, 0.9762, 1.934e-08, 0.9762, 0.375, 0.9795, 0.375, 0.3088, 0.4416, 0.3031, 0.4416, 0.3031, 0.8166, 0.3088, 0.8166, 0.8452, 0.8222, 0.8509, 0.8222, 0.8509, 0.4472, 0.8452, 0.4472, 0.4293, 0.9679, 0.4293, 1.0, 0.4327, 1.0, 0.4327, 0.9679, 0.8452, 0.8222, 0.8452, 0.8543, 0.8509, 0.8543, 0.8509, 0.8222, 0.3088, 0.4416, 0.3088, 0.4095, 0.3031, 0.4095, 0.3031, 0.4416, 0.9762, 0.375, 0.9762, 0.4071, 0.9795, 0.4071, 0.9795, 0.375, 0.4401, 0.9679, 0.4434, 0.9679, 0.4434, 0.5929, 0.4401, 0.5929, 0.9768, 0.4472, 0.9735, 0.4472, 0.9735, 0.8222, 0.9768, 0.8222, 0.3031, 0.4416, 0.2974, 0.4416, 0.2974, 0.8166, 0.3031, 0.8166, 0.7373, 0.4793, 0.7317, 0.4793, 0.7317, 0.8543, 0.7373, 0.8543, 0.4401, 0.9679, 0.4401, 1.0, 0.4434, 1.0, 0.4434, 0.9679, 0.7373, 0.4793, 0.7373, 0.4472, 0.7317, 0.4472, 0.7317, 0.4793, 0.3031, 0.4416, 0.3031, 0.4095, 0.2974, 0.4095, 0.2974, 0.4416, 0.9735, 0.8222, 0.9735, 0.8543, 0.9768, 0.8543, 0.9768, 0.8222, 0.4227, 0.625, 0.4194, 0.625, 0.4194, 1.0, 0.4227, 1.0, 0.3597, 0.5929, 0.3564, 0.5929, 0.3564, 0.9679, 0.3597, 0.9679, 0.7941, 0.4793, 0.7884, 0.4793, 0.7884, 0.8543, 0.7941, 0.8543, 0.3144, 0.4416, 0.3088, 0.4416, 0.3088, 0.8166, 0.3144, 0.8166, 0.4227, 0.625, 0.4227, 0.5929, 0.4194, 0.5929, 0.4194, 0.625, 0.3144, 0.4416, 0.3144, 0.4095, 0.3088, 0.4095, 0.3088, 0.4416, 0.7941, 0.4793, 0.7941, 0.4472, 0.7884, 0.4472, 0.7884, 0.4793, 0.3564, 0.9679, 0.3564, 1.0, 0.3597, 1.0, 0.3597, 0.9679, 0.9961, 0.03208, 0.9928, 0.03208, 0.9928, 0.4071, 0.9961, 0.4071, 0.9762, 0.0, 0.9729, 1.934e-08, 0.9729, 0.375, 0.9762, 0.375, 0.7884, 0.4793, 0.7828, 0.4793, 0.7828, 0.8543, 0.7884, 0.8543, 0.8452, 0.4793, 0.8395, 0.4793, 0.8395, 0.8543, 0.8452, 0.8543, 0.9961, 0.03208, 0.9961, 0.0, 0.9928, 0.0, 0.9928, 0.03208, 0.8452, 0.4793, 0.8452, 0.4472, 0.8395, 0.4472, 0.8395, 0.4793, 0.7884, 0.4793, 0.7884, 0.4472, 0.7828, 0.4472, 0.7828, 0.4793, 0.9729, 0.375, 0.9729, 0.4071, 0.9762, 0.4071, 0.9762, 0.375, 1.0, 0.4793, 0.9967, 0.4793, 0.9967, 0.8543, 1.0, 0.8543, 0.9867, 0.8543, 0.99, 0.8543, 0.99, 0.4793, 0.9867, 0.4793, 0.7828, 0.4793, 0.7771, 0.4793, 0.7771, 0.8543, 0.7828, 0.8543, 0.8395, 0.4793, 0.8339, 0.4793, 0.8339, 0.8543, 0.8395, 0.8543, 1.0, 0.4793, 1.0, 0.4472, 0.9967, 0.4472, 0.9967, 0.4793, 0.8395, 0.4793, 0.8395, 0.4472, 0.8339, 0.4472, 0.8339, 0.4793, 0.7828, 0.4793, 0.7828, 0.4472, 0.7771, 0.4472, 0.7771, 0.4793, 0.99, 0.4793, 0.99, 0.4472, 0.9867, 0.4472, 0.9867, 0.4793, 0.2836, 0.7317, 0.2803, 0.7317, 0.2803, 0.8813, 0.2836, 0.8813, 0.277, 0.7189, 0.2736, 0.7189, 0.2736, 0.8685, 0.277, 0.8685, 0.7125, 0.7801, 0.716, 0.7801, 0.716, 0.6305, 0.7125, 0.6305, 0.716, 0.7801, 0.7195, 0.7801, 0.7195, 0.6305, 0.716, 0.6305, 0.2836, 0.7317, 0.2836, 0.7189, 0.2803, 0.7189, 0.2803, 0.7317, 0.716, 0.7801, 0.716, 0.7929, 0.7195, 0.7929, 0.7195, 0.7801, 0.7125, 0.7801, 0.7125, 0.7929, 0.716, 0.7929, 0.716, 0.7801, 0.2736, 0.8685, 0.2736, 0.8813, 0.277, 0.8813, 0.277, 0.8685, 0.3361, 0.7302, 0.3328, 0.7302, 0.3328, 0.8629, 0.3361, 0.8629, 0.3262, 0.8629, 0.3295, 0.8629, 0.3295, 0.7302, 0.3262, 0.7302, 0.3193, 0.8515, 0.3229, 0.8515, 0.3229, 0.7189, 0.3193, 0.7189, 0.2871, 0.7302, 0.2836, 0.7302, 0.2836, 0.8629, 0.2871, 0.8629, 0.3361, 0.7302, 0.3361, 0.7189, 0.3328, 0.7189, 0.3328, 0.7302, 0.2871, 0.7302, 0.2871, 0.7189, 0.2836, 0.7189, 0.2836, 0.7302, 0.3193, 0.8515, 0.3193, 0.8629, 0.3229, 0.8629, 0.3229, 0.8515, 0.3295, 0.7302, 0.3295, 0.7189, 0.3262, 0.7189, 0.3262, 0.7302, 0.4636, 0.8558, 0.4602, 0.8558, 0.4602, 0.9317, 0.4636, 0.9317, 0.4735, 0.8493, 0.4702, 0.8493, 0.4702, 0.9252, 0.4735, 0.9252, 0.3144, 0.8926, 0.318, 0.8926, 0.318, 0.8166, 0.3144, 0.8166, 0.447, 0.8558, 0.4434, 0.8558, 0.4434, 0.9317, 0.447, 0.9317, 0.4636, 0.8558, 0.4636, 0.8493, 0.4602, 0.8493, 0.4602, 0.8558, 0.447, 0.8558, 0.447, 0.8493, 0.4434, 0.8493, 0.4434, 0.8558, 0.3144, 0.8926, 0.3144, 0.8991, 0.318, 0.8991, 0.318, 0.8926, 0.4702, 0.9252, 0.4702, 0.9317, 0.4735, 0.9317, 0.4735, 0.9252, 0.5183, 0.8528, 0.515, 0.8528, 0.515, 0.8947, 0.5183, 0.8947, 0.525, 0.8947, 0.5283, 0.8947, 0.5283, 0.8528, 0.525, 0.8528, 0.477, 0.8912, 0.4806, 0.8912, 0.4806, 0.8493, 0.477, 0.8493, 0.4806, 0.8912, 0.4841, 0.8912, 0.4841, 0.8493, 0.4806, 0.8493, 0.5183, 0.8528, 0.5183, 0.8493, 0.515, 0.8493, 0.515, 0.8528, 0.4806, 0.8912, 0.4806, 0.8947, 0.4841, 0.8947, 0.4841, 0.8912, 0.477, 0.8912, 0.477, 0.8947, 0.4806, 0.8947, 0.4806, 0.8912, 0.5283, 0.8528, 0.5283, 0.8493, 0.525, 0.8493, 0.525, 0.8528, 0.2803, 0.7317, 0.277, 0.7317, 0.277, 0.8813, 0.2803, 0.8813, 0.2736, 0.7189, 0.2703, 0.7189, 0.2703, 0.8685, 0.2736, 0.8685, 0.7089, 0.7801, 0.7125, 0.7801, 0.7125, 0.6305, 0.7089, 0.6305, 0.7281, 0.7801, 0.7317, 0.7801, 0.7317, 0.6305, 0.7281, 0.6305, 0.2803, 0.7317, 0.2803, 0.7189, 0.277, 0.7189, 0.277, 0.7317, 0.7281, 0.7801, 0.7281, 0.7929, 0.7317, 0.7929, 0.7317, 0.7801, 0.7089, 0.7801, 0.7089, 0.7929, 0.7125, 0.7929, 0.7125, 0.7801, 0.2703, 0.8685, 0.2703, 0.8813, 0.2736, 0.8813, 0.2736, 0.8685, 0.7087, 0.8034, 0.7054, 0.8034, 0.7054, 0.9255, 0.7087, 0.9255, 0.7162, 0.9255, 0.7195, 0.9255, 0.7195, 0.8034, 0.7162, 0.8034, 0.3397, 0.7293, 0.3361, 0.7293, 0.3361, 0.8515, 0.3397, 0.8515, 0.3427, 0.841, 0.3462, 0.841, 0.3462, 0.7189, 0.3427, 0.7189, 0.7087, 0.8034, 0.7087, 0.7929, 0.7054, 0.7929, 0.7054, 0.8034, 0.3427, 0.841, 0.3427, 0.8515, 0.3462, 0.8515, 0.3462, 0.841, 0.3397, 0.7293, 0.3397, 0.7189, 0.3361, 0.7189, 0.3361, 0.7293, 0.7195, 0.8034, 0.7195, 0.7929, 0.7162, 0.7929, 0.7162, 0.8034, 0.515, 0.8528, 0.5117, 0.8528, 0.5117, 0.8947, 0.515, 0.8947, 0.5051, 0.8493, 0.5018, 0.8493, 0.5018, 0.8912, 0.5051, 0.8912, 0.4876, 0.8528, 0.4841, 0.8528, 0.4841, 0.8947, 0.4876, 0.8947, 0.4912, 0.8912, 0.4947, 0.8912, 0.4947, 0.8493, 0.4912, 0.8493, 0.515, 0.8528, 0.515, 0.8493, 0.5117, 0.8493, 0.5117, 0.8528, 0.4912, 0.8912, 0.4912, 0.8947, 0.4947, 0.8947, 0.4947, 0.8912, 0.4876, 0.8528, 0.4876, 0.8493, 0.4841, 0.8493, 0.4841, 0.8528, 0.5018, 0.8912, 0.5018, 0.8947, 0.5051, 0.8947, 0.5051, 0.8912, 0.4602, 0.8558, 0.4569, 0.8558, 0.4569, 0.9317, 0.4602, 0.9317, 0.4503, 0.8493, 0.447, 0.8493, 0.447, 0.9252, 0.4503, 0.9252, 0.2995, 0.8926, 0.3031, 0.8926, 0.3031, 0.8166, 0.2995, 0.8166, 0.3109, 0.8926, 0.3144, 0.8926, 0.3144, 0.8166, 0.3109, 0.8166, 0.4602, 0.8558, 0.4602, 0.8493, 0.4569, 0.8493, 0.4569, 0.8558, 0.3109, 0.8926, 0.3109, 0.8991, 0.3144, 0.8991, 0.3144, 0.8926, 0.2995, 0.8926, 0.2995, 0.8991, 0.3031, 0.8991, 0.3031, 0.8926, 0.447, 0.9252, 0.447, 0.9317, 0.4503, 0.9317, 0.4503, 0.9252, 0.2703, 0.7317, 0.267, 0.7317, 0.267, 0.8813, 0.2703, 0.8813, 0.7195, 0.7929, 0.7228, 0.7929, 0.7228, 0.6433, 0.7195, 0.6433, 0.7089, 0.6433, 0.7054, 0.6433, 0.7054, 0.7929, 0.7089, 0.7929, 0.7281, 0.6433, 0.7246, 0.6433, 0.7246, 0.7929, 0.7281, 0.7929, 0.2703, 0.7317, 0.2703, 0.7189, 0.267, 0.7189, 0.267, 0.7317, 0.7281, 0.6433, 0.7281, 0.6305, 0.7246, 0.6305, 0.7246, 0.6433, 0.7089, 0.6433, 0.7089, 0.6305, 0.7054, 0.6305, 0.7054, 0.6433, 0.7228, 0.6433, 0.7228, 0.6305, 0.7195, 0.6305, 0.7195, 0.6433, 0.3262, 0.7302, 0.3229, 0.7302, 0.3229, 0.8629, 0.3262, 0.8629, 0.3295, 0.8629, 0.3328, 0.8629, 0.3328, 0.7302, 0.3295, 0.7302, 0.2939, 0.8515, 0.2974, 0.8515, 0.2974, 0.7189, 0.2939, 0.7189, 0.2903, 0.8515, 0.2939, 0.8515, 0.2939, 0.7189, 0.2903, 0.7189, 0.3262, 0.7302, 0.3262, 0.7189, 0.3229, 0.7189, 0.3229, 0.7302, 0.2903, 0.8515, 0.2903, 0.8629, 0.2939, 0.8629, 0.2939, 0.8515, 0.2939, 0.8515, 0.2939, 0.8629, 0.2974, 0.8629, 0.2974, 0.8515, 0.3328, 0.7302, 0.3328, 0.7189, 0.3295, 0.7189, 0.3295, 0.7302, 0.4536, 0.8558, 0.4503, 0.8558, 0.4503, 0.9317, 0.4536, 0.9317, 0.4669, 0.9317, 0.4702, 0.9317, 0.4702, 0.8558, 0.4669, 0.8558, 0.3074, 0.8926, 0.3109, 0.8926, 0.3109, 0.8166, 0.3074, 0.8166, 0.7089, 0.8689, 0.7125, 0.8689, 0.7125, 0.7929, 0.7089, 0.7929, 0.4536, 0.8558, 0.4536, 0.8493, 0.4503, 0.8493, 0.4503, 0.8558, 0.7089, 0.8689, 0.7089, 0.8754, 0.7125, 0.8754, 0.7125, 0.8689, 0.3074, 0.8926, 0.3074, 0.8991, 0.3109, 0.8991, 0.3109, 0.8926, 0.4702, 0.8558, 0.4702, 0.8493, 0.4669, 0.8493, 0.4669, 0.8558, 0.5084, 0.8528, 0.5051, 0.8528, 0.5051, 0.8947, 0.5084, 0.8947, 0.525, 0.8493, 0.5217, 0.8493, 0.5217, 0.8912, 0.525, 0.8912, 0.477, 0.8528, 0.4735, 0.8528, 0.4735, 0.8947, 0.477, 0.8947, 0.4876, 0.8912, 0.4912, 0.8912, 0.4912, 0.8493, 0.4876, 0.8493, 0.5084, 0.8528, 0.5084, 0.8493, 0.5051, 0.8493, 0.5051, 0.8528, 0.4876, 0.8912, 0.4876, 0.8947, 0.4912, 0.8947, 0.4912, 0.8912, 0.477, 0.8528, 0.477, 0.8493, 0.4735, 0.8493, 0.4735, 0.8528, 0.5217, 0.8912, 0.5217, 0.8947, 0.525, 0.8947, 0.525, 0.8912, 0.7264, 0.8034, 0.7231, 0.8034, 0.7231, 0.9255, 0.7264, 0.9255, 0.7125, 0.9255, 0.7158, 0.9255, 0.7158, 0.8034, 0.7125, 0.8034, 0.3462, 0.841, 0.3497, 0.841, 0.3497, 0.7189, 0.3462, 0.7189, 0.7231, 0.8034, 0.7195, 0.8034, 0.7195, 0.9255, 0.7231, 0.9255, 0.7264, 0.8034, 0.7264, 0.7929, 0.7231, 0.7929, 0.7231, 0.8034, 0.7231, 0.8034, 0.7231, 0.7929, 0.7195, 0.7929, 0.7195, 0.8034, 0.3462, 0.841, 0.3462, 0.8515, 0.3497, 0.8515, 0.3497, 0.841, 0.7158, 0.8034, 0.7158, 0.7929, 0.7125, 0.7929, 0.7125, 0.8034, 0.5117, 0.8528, 0.5084, 0.8528, 0.5084, 0.8947, 0.5117, 0.8947, 0.5183, 0.8947, 0.5217, 0.8947, 0.5217, 0.8528, 0.5183, 0.8528, 0.4982, 0.8912, 0.5018, 0.8912, 0.5018, 0.8493, 0.4982, 0.8493, 0.4982, 0.8528, 0.4947, 0.8528, 0.4947, 0.8947, 0.4982, 0.8947, 0.5117, 0.8528, 0.5117, 0.8493, 0.5084, 0.8493, 0.5084, 0.8528, 0.4982, 0.8528, 0.4982, 0.8493, 0.4947, 0.8493, 0.4947, 0.8528, 0.4982, 0.8912, 0.4982, 0.8947, 0.5018, 0.8947, 0.5018, 0.8912, 0.5217, 0.8528, 0.5217, 0.8493, 0.5183, 0.8493, 0.5183, 0.8528, 0.4569, 0.8558, 0.4536, 0.8558, 0.4536, 0.9317, 0.4569, 0.9317, 0.4636, 0.9317, 0.4669, 0.9317, 0.4669, 0.8558, 0.4636, 0.8558, 0.7317, 0.7994, 0.7281, 0.7994, 0.7281, 0.8754, 0.7317, 0.8754, 0.3031, 0.8926, 0.3066, 0.8926, 0.3066, 0.8166, 0.3031, 0.8166, 0.4569, 0.8558, 0.4569, 0.8493, 0.4536, 0.8493, 0.4536, 0.8558, 0.3031, 0.8926, 0.3031, 0.8991, 0.3066, 0.8991, 0.3066, 0.8926, 0.7317, 0.7994, 0.7317, 0.7929, 0.7281, 0.7929, 0.7281, 0.7994, 0.4669, 0.8558, 0.4669, 0.8493, 0.4636, 0.8493, 0.4636, 0.8558])
_ca = me_plane.color_attributes.new('Col', 'BYTE_COLOR', 'CORNER')
_ca.data.foreach_set('color', [1.0, 1.0, 1.0, 1.0, 1.0, 1.0, 1.0, 1.0, 1.0, 1.0, 1.0, 1.0, 1.0, 1.0, 1.0, 1.0, 1.0, 1.0, 1.0, 1.0, 1.0, 1.0, 1.0, 1.0, 1.0, 1.0, 1.0, 1.0, 1.0, 1.0, 1.0, 1.0, 1.0, 1.0, 1.0, 1.0, 1.0, 1.0, 1.0, 1.0, 1.0, 1.0, 1.0, 1.0, 1.0, 1.0, 1.0, 1.0, 1.0, 1.0, 1.0, 1.0, 1.0, 1.0, 1.0, 1.0, 1.0, 1.0, 1.0, 1.0, 1.0, 1.0, 1.0, 1.0, 1.0, 1.0, 1.0, 1.0, 1.0, 1.0, 1.0, 1.0, 1.0, 1.0, 1.0, 1.0, 1.0, 1.0, 1.0, 1.0, 1.0, 1.0, 1.0, 1.0, 1.0, 1.0, 1.0, 1.0, 1.0, 1.0, 1.0, 1.0, 1.0, 1.0, 1.0, 1.0, 1.0, 1.0, 1.0, 1.0, 1.0, 1.0, 1.0, 1.0, 1.0, 1.0, 1.0, 1.0, 1.0, 1.0, 1.0, 1.0, 1.0, 1.0, 1.0, 1.0, 1.0, 1.0, 1.0, 1.0, 1.0, 1.0, 1.0, 1.0, 1.0, 1.0, 1.0, 1.0, 1.0, 1.0, 1.0, 1.0, 1.0, 1.0, 1.0, 1.0, 1.0, 1.0, 1.0, 1.0, 1.0, 1.0, 1.0, 1.0, 1.0, 1.0, 1.0, 1.0, 1.0, 1.0, 1.0, 1.0, 1.0, 1.0, 1.0, 1.0, 1.0, 1.0, 1.0, 1.0, 1.0, 1.0, 1.0, 1.0, 1.0, 1.0, 1.0, 1.0, 1.0, 1.0, 1.0, 1.0, 1.0, 1.0, 1.0, 1.0, 1.0, 1.0, 1.0, 1.0, 1.0, 1.0, 1.0, 1.0, 1.0, 1.0, 1.0, 1.0, 1.0, 1.0, 1.0, 1.0, 1.0, 1.0, 1.0, 1.0, 1.0, 1.0, 1.0, 1.0, 1.0, 1.0, 1.0, 1.0, 1.0, 1.0, 1.0, 1.0, 1.0, 1.0, 1.0, 1.0, 1.0, 1.0, 1.0, 1.0, 1.0, 1.0, 1.0, 1.0, 1.0, 1.0, 1.0, 1.0, 1.0, 1.0, 1.0, 1.0, 1.0, 1.0, 1.0, 1.0, 1.0, 1.0, 1.0, 1.0, 1.0, 1.0, 1.0, 1.0, 1.0, 1.0, 1.0, 1.0, 1.0, 1.0, 1.0, 1.0, 1.0, 1.0, 1.0, 1.0, 1.0, 1.0, 1.0, 1.0, 1.0, 1.0, 1.0, 1.0, 1.0, 1.0, 1.0, 1.0, 1.0, 1.0, 1.0, 1.0, 1.0, 1.0, 1.0, 1.0, 1.0, 1.0, 1.0, 1.0, 1.0, 1.0, 1.0, 1.0, 1.0, 1.0, 1.0, 1.0, 1.0, 1.0, 1.0, 1.0, 1.0, 1.0, 1.0, 1.0, 1.0, 1.0, 1.0, 1.0, 1.0, 1.0, 1.0, 1.0, 1.0, 1.0, 1.0, 1.0, 1.0, 1.0, 1.0, 1.0, 1.0, 1.0, 1.0, 1.0, 1.0, 1.0, 1.0, 1.0, 1.0, 1.0, 1.0, 1.0, 1.0, 1.0, 1.0, 1.0, 1.0, 1.0, 1.0, 1.0, 1.0, 1.0, 1.0, 1.0, 1.0, 1.0, 1.0, 1.0, 1.0, 1.0, 1.0, 1.0, 1.0, 1.0, 1.0, 1.0, 1.0, 1.0, 1.0, 1.0, 1.0, 1.0, 1.0, 1.0, 1.0, 1.0, 1.0, 1.0, 1.0, 1.0, 1.0, 1.0, 1.0, 1.0, 1.0, 1.0, 1.0, 1.0, 1.0, 1.0, 1.0, 1.0, 1.0, 1.0, 1.0, 1.0, 1.0, 1.0, 1.0, 1.0, 1.0, 1.0, 1.0, 1.0, 1.0, 1.0, 1.0, 1.0, 1.0, 1.0, 1.0, 1.0, 1.0, 1.0, 1.0, 1.0, 1.0, 1.0, 1.0, 1.0, 1.0, 1.0, 1.0, 1.0, 1.0, 1.0, 1.0, 1.0, 1.0, 1.0, 1.0, 1.0, 1.0, 1.0, 1.0, 1.0, 1.0, 1.0, 1.0, 1.0, 1.0, 1.0, 1.0, 1.0, 1.0, 1.0, 1.0, 1.0, 1.0, 1.0, 1.0, 1.0, 1.0, 1.0, 1.0, 1.0, 1.0, 1.0, 1.0, 1.0, 1.0, 1.0, 1.0, 1.0, 1.0, 1.0, 1.0, 1.0, 1.0, 1.0, 1.0, 1.0, 1.0, 1.0, 1.0, 1.0, 1.0, 1.0, 1.0, 1.0, 1.0, 1.0, 1.0, 1.0, 1.0, 1.0, 1.0, 1.0, 1.0, 1.0, 1.0, 1.0, 1.0, 1.0, 1.0, 1.0, 1.0, 1.0, 1.0, 1.0, 1.0, 1.0, 1.0, 1.0, 1.0, 1.0, 1.0, 1.0, 1.0, 1.0, 1.0, 1.0, 1.0, 1.0, 1.0, 1.0, 1.0, 1.0, 1.0, 1.0, 1.0, 1.0, 1.0, 1.0, 1.0, 1.0, 1.0, 1.0, 1.0, 1.0, 1.0, 1.0, 1.0, 1.0, 1.0, 1.0, 1.0, 1.0, 1.0, 1.0, 1.0, 1.0, 1.0, 1.0, 1.0, 1.0, 1.0, 1.0, 1.0, 1.0, 1.0, 1.0, 1.0, 1.0, 1.0, 1.0, 1.0, 1.0, 1.0, 1.0, 1.0, 1.0, 1.0, 1.0, 1.0, 1.0, 1.0, 1.0, 1.0, 1.0, 1.0, 1.0, 1.0, 1.0, 1.0, 1.0, 1.0, 1.0, 1.0, 1.0, 1.0, 1.0, 1.0, 1.0, 1.0, 1.0, 1.0, 1.0, 1.0, 1.0, 1.0, 1.0, 1.0, 1.0, 1.0, 1.0, 1.0, 1.0, 1.0, 1.0, 1.0, 1.0, 1.0, 1.0, 1.0, 1.0, 1.0, 1.0, 1.0, 1.0, 1.0, 1.0, 1.0, 1.0, 1.0, 1.0, 1.0, 1.0, 1.0, 1.0, 1.0, 1.0, 1.0, 1.0, 1.0, 1.0, 1.0, 1.0, 1.0, 1.0, 1.0, 1.0, 1.0, 1.0, 1.0, 1.0, 1.0, 1.0, 1.0, 1.0, 1.0, 1.0, 1.0, 1.0, 1.0, 1.0, 1.0, 1.0, 1.0, 1.0, 1.0, 1.0, 1.0, 1.0, 1.0, 1.0, 1.0, 1.0, 1.0, 1.0, 1.0, 1.0, 1.0, 1.0, 1.0, 1.0, 1.0, 1.0, 1.0, 1.0, 1.0, 1.0, 1.0, 1.0, 1.0, 1.0, 1.0, 1.0, 1.0, 1.0, 1.0, 1.0, 1.0, 1.0, 1.0, 1.0, 1.0, 1.0, 1.0, 1.0, 1.0, 1.0, 1.0, 1.0, 1.0, 1.0, 1.0, 1.0, 1.0, 1.0, 1.0, 1.0, 1.0, 1.0, 1.0, 1.0, 1.0, 1.0, 1.0, 1.0, 1.0, 1.0, 1.0, 1.0, 1.0, 1.0, 1.0, 1.0, 1.0, 1.0, 1.0, 1.0, 1.0, 1.0, 1.0, 1.0, 1.0, 1.0, 1.0, 1.0, 1.0, 1.0, 1.0, 1.0, 1.0, 1.0, 1.0, 1.0, 1.0, 1.0, 1.0, 1.0, 1.0, 1.0, 1.0, 1.0, 1.0, 1.0, 1.0, 1.0, 1.0, 1.0, 1.0, 1.0, 1.0, 1.0, 1.0, 1.0, 1.0, 1.0, 1.0, 1.0, 1.0, 1.0, 1.0, 1.0, 1.0, 1.0, 1.0, 1.0, 1.0, 1.0, 1.0, 1.0, 1.0, 1.0, 1.0, 1.0, 1.0, 1.0, 1.0, 1.0, 1.0, 1.0, 1.0, 1.0, 1.0, 1.0, 1.0, 1.0, 1.0, 1.0, 1.0, 1.0, 1.0, 1.0, 1.0, 1.0, 1.0, 1.0, 1.0, 1.0, 1.0, 1.0, 1.0, 1.0, 1.0, 1.0, 1.0, 1.0, 1.0, 1.0, 1.0, 1.0, 1.0, 1.0, 1.0, 1.0, 1.0, 1.0, 1.0, 1.0, 1.0, 1.0, 1.0, 1.0, 1.0, 1.0, 1.0, 1.0, 1.0, 1.0, 1.0, 1.0, 1.0, 1.0, 1.0, 1.0, 1.0, 1.0, 1.0, 1.0, 1.0, 1.0, 1.0, 1.0, 1.0, 1.0, 1.0, 1.0, 1.0, 1.0, 1.0, 1.0, 1.0, 1.0, 1.0, 1.0, 1.0, 1.0, 1.0, 1.0, 1.0, 1.0, 1.0, 1.0, 1.0, 1.0, 1.0, 1.0, 1.0, 1.0, 1.0, 1.0, 1.0, 1.0, 1.0, 1.0, 1.0, 1.0, 1.0, 1.0, 1.0, 1.0, 1.0, 1.0, 1.0, 1.0, 1.0, 1.0, 1.0, 1.0, 1.0, 1.0, 1.0, 1.0, 1.0, 1.0, 1.0, 1.0, 1.0, 1.0, 1.0, 1.0, 1.0, 1.0, 1.0, 1.0, 1.0, 1.0, 1.0, 1.0, 1.0, 1.0, 1.0, 1.0, 1.0, 1.0, 1.0, 1.0, 1.0, 1.0, 1.0, 1.0, 1.0, 1.0, 1.0, 1.0, 1.0, 1.0, 1.0, 1.0, 1.0, 1.0, 1.0, 1.0, 1.0, 1.0, 1.0, 1.0, 1.0, 1.0, 1.0, 1.0, 1.0, 1.0, 1.0, 1.0, 1.0, 1.0, 1.0, 1.0, 1.0, 1.0, 1.0, 1.0, 1.0, 1.0, 1.0, 1.0, 1.0, 1.0, 1.0, 1.0, 1.0, 1.0, 1.0, 1.0, 1.0, 1.0, 1.0, 1.0, 1.0, 1.0, 1.0, 1.0, 1.0, 1.0, 1.0, 1.0, 1.0, 1.0, 1.0, 1.0, 1.0, 1.0, 1.0, 1.0, 1.0, 1.0, 1.0, 1.0, 1.0, 1.0, 1.0, 1.0, 1.0, 1.0, 1.0, 1.0, 1.0, 1.0, 1.0, 1.0, 1.0, 1.0, 1.0, 1.0, 1.0, 1.0, 1.0, 1.0, 1.0, 1.0, 1.0, 1.0, 1.0, 1.0, 1.0, 1.0, 1.0, 1.0, 1.0, 1.0, 1.0, 1.0, 1.0, 1.0, 1.0, 1.0, 1.0, 1.0, 1.0, 1.0, 1.0, 1.0, 1.0, 1.0, 1.0, 1.0, 1.0, 1.0, 1.0, 1.0, 1.0, 1.0, 1.0, 1.0, 1.0, 1.0, 1.0, 1.0, 1.0, 1.0, 1.0, 1.0, 1.0, 1.0, 1.0, 1.0, 1.0, 1.0, 1.0, 1.0, 1.0, 1.0, 1.0, 1.0, 1.0, 1.0, 1.0, 1.0, 1.0, 1.0, 1.0, 1.0, 1.0, 1.0, 1.0, 1.0, 1.0, 1.0, 1.0, 1.0, 1.0, 1.0, 1.0, 1.0, 1.0, 1.0, 1.0, 1.0, 1.0, 1.0, 1.0, 1.0, 1.0, 1.0, 1.0, 1.0, 1.0, 1.0, 1.0, 1.0, 1.0, 1.0, 1.0, 1.0, 1.0, 1.0, 1.0, 1.0, 1.0, 1.0, 1.0, 1.0, 1.0, 1.0, 1.0, 1.0, 1.0, 1.0, 1.0, 1.0, 1.0, 1.0, 1.0, 1.0, 1.0, 1.0, 1.0, 1.0, 1.0, 1.0, 1.0, 1.0, 1.0, 1.0, 1.0, 1.0, 1.0, 1.0, 1.0, 1.0, 1.0, 1.0, 1.0, 1.0, 1.0, 1.0, 1.0, 1.0, 1.0, 1.0, 1.0, 1.0, 1.0, 1.0, 1.0, 1.0, 1.0, 1.0, 1.0, 1.0, 1.0, 1.0, 1.0, 1.0, 1.0, 1.0, 1.0, 1.0, 1.0, 1.0, 1.0, 1.0, 1.0, 1.0, 1.0, 1.0, 1.0, 1.0, 1.0, 1.0, 1.0, 1.0, 1.0, 1.0, 1.0, 1.0, 1.0, 1.0, 1.0, 1.0, 1.0, 1.0, 1.0, 1.0, 1.0, 1.0, 1.0, 1.0, 1.0, 1.0, 1.0, 1.0, 1.0, 1.0, 1.0, 1.0, 1.0, 1.0, 1.0, 1.0, 1.0, 1.0, 1.0, 1.0, 1.0, 1.0, 1.0, 1.0, 1.0, 1.0, 1.0, 1.0, 1.0, 1.0, 1.0, 1.0, 1.0, 1.0, 1.0, 1.0, 1.0, 1.0, 1.0, 1.0, 1.0, 1.0, 1.0, 1.0, 1.0, 1.0, 1.0, 1.0, 1.0, 1.0, 1.0, 1.0, 1.0, 1.0, 1.0, 1.0, 1.0, 1.0, 1.0, 1.0, 1.0, 1.0, 1.0, 1.0, 1.0, 1.0, 1.0, 1.0, 1.0, 1.0, 1.0, 1.0, 1.0, 1.0, 1.0, 1.0, 1.0, 1.0, 1.0, 1.0, 1.0, 1.0, 1.0, 1.0, 1.0, 1.0, 1.0, 1.0, 1.0, 1.0, 1.0, 1.0, 1.0, 1.0, 1.0, 1.0, 1.0, 1.0, 1.0, 1.0, 1.0, 1.0, 1.0, 1.0, 1.0, 1.0, 1.0, 1.0, 1.0, 1.0, 1.0, 1.0, 1.0, 1.0, 1.0, 1.0, 1.0, 1.0, 1.0, 1.0, 1.0, 1.0, 1.0, 1.0, 1.0, 1.0, 1.0, 1.0, 1.0, 1.0, 1.0, 1.0, 1.0, 1.0, 1.0, 1.0, 1.0, 1.0, 1.0, 1.0, 1.0, 1.0, 1.0, 1.0, 1.0, 1.0, 1.0, 1.0, 1.0, 1.0, 1.0, 1.0, 1.0, 1.0, 1.0, 1.0, 1.0, 1.0, 1.0, 1.0, 1.0, 1.0, 1.0, 1.0, 1.0, 1.0, 1.0, 1.0, 1.0, 1.0, 1.0, 1.0, 1.0, 1.0, 1.0, 1.0, 1.0, 1.0, 1.0, 1.0, 1.0, 1.0, 1.0, 1.0, 1.0, 1.0, 1.0, 1.0, 1.0, 1.0, 1.0, 1.0, 1.0, 1.0, 1.0, 1.0, 1.0, 1.0, 1.0, 1.0, 1.0, 1.0, 1.0, 1.0, 1.0, 1.0, 1.0, 1.0, 1.0, 1.0, 1.0, 1.0, 1.0, 1.0, 1.0, 1.0, 1.0, 1.0, 1.0, 1.0, 1.0, 1.0, 1.0, 1.0, 1.0, 1.0, 1.0, 1.0, 1.0, 1.0, 1.0, 1.0, 1.0, 1.0, 1.0, 1.0, 1.0, 1.0, 1.0, 1.0, 1.0, 1.0, 1.0, 1.0, 1.0, 1.0, 1.0, 1.0, 1.0, 1.0, 1.0, 1.0, 1.0, 1.0, 1.0, 1.0, 1.0, 1.0, 1.0, 1.0, 1.0, 1.0, 1.0, 1.0, 1.0, 1.0, 1.0, 1.0, 1.0, 1.0, 1.0, 1.0, 1.0, 1.0, 1.0, 1.0, 1.0, 1.0, 1.0, 1.0, 1.0, 1.0, 1.0, 1.0, 1.0, 1.0, 1.0, 1.0, 1.0, 1.0, 1.0, 1.0, 1.0, 1.0, 1.0, 1.0, 1.0, 1.0, 1.0, 1.0, 1.0, 1.0, 1.0, 1.0, 1.0, 1.0, 1.0, 1.0, 1.0, 1.0, 1.0, 1.0, 1.0, 1.0, 1.0, 1.0, 1.0, 1.0, 1.0, 1.0, 1.0, 1.0, 1.0, 1.0, 1.0, 1.0, 1.0, 1.0, 1.0, 1.0, 1.0, 1.0, 1.0, 1.0, 1.0, 1.0, 1.0, 1.0, 1.0, 1.0, 1.0, 1.0, 1.0, 1.0, 1.0, 1.0, 1.0, 1.0, 1.0, 1.0, 1.0, 1.0, 1.0, 1.0, 1.0, 1.0, 1.0, 1.0, 1.0, 1.0, 1.0, 1.0, 1.0, 1.0, 1.0, 1.0, 1.0, 1.0, 1.0, 1.0, 1.0, 1.0, 1.0, 1.0, 1.0, 1.0, 1.0, 1.0, 1.0, 1.0, 1.0, 1.0, 1.0, 1.0, 1.0, 1.0, 1.0, 1.0, 1.0, 1.0, 1.0, 1.0, 1.0, 1.0, 1.0, 1.0, 1.0, 1.0, 1.0, 1.0, 1.0, 1.0, 1.0, 1.0, 1.0, 1.0, 1.0, 1.0, 1.0, 1.0, 1.0, 1.0, 1.0, 1.0, 1.0, 1.0, 1.0, 1.0, 1.0, 1.0, 1.0, 1.0, 1.0, 1.0, 1.0, 1.0, 1.0, 1.0, 1.0, 1.0, 1.0, 1.0, 1.0, 1.0, 1.0, 1.0, 1.0, 1.0, 1.0, 1.0, 1.0, 1.0, 1.0, 1.0, 1.0, 1.0, 1.0, 1.0, 1.0, 1.0, 1.0, 1.0, 1.0, 1.0, 1.0, 1.0, 1.0, 1.0, 1.0, 1.0, 1.0, 1.0, 1.0, 1.0, 1.0, 1.0, 1.0, 1.0, 1.0, 1.0, 1.0, 1.0, 1.0, 1.0, 1.0, 1.0, 1.0, 1.0, 1.0, 1.0, 1.0, 1.0, 1.0, 1.0, 1.0, 1.0, 1.0, 1.0, 1.0, 1.0, 1.0, 1.0, 1.0, 1.0, 1.0, 1.0, 1.0, 1.0, 1.0, 1.0, 1.0, 1.0, 1.0, 1.0, 1.0, 1.0, 1.0, 1.0, 1.0, 1.0, 1.0, 1.0, 1.0, 1.0, 1.0, 1.0, 1.0, 1.0, 1.0, 1.0, 1.0, 1.0, 1.0, 1.0, 1.0, 1.0, 1.0, 1.0, 1.0, 1.0, 1.0, 1.0, 1.0, 1.0, 1.0, 1.0, 1.0, 1.0, 1.0, 1.0, 1.0, 1.0, 1.0, 1.0, 1.0, 1.0, 1.0, 1.0, 1.0, 1.0, 1.0, 1.0, 1.0, 1.0, 1.0, 1.0, 1.0, 1.0, 1.0, 1.0, 1.0, 1.0, 1.0, 1.0, 1.0, 1.0, 1.0, 1.0, 1.0, 1.0, 1.0, 1.0, 1.0, 1.0, 1.0, 1.0, 1.0, 1.0, 1.0, 1.0, 1.0, 1.0, 1.0, 1.0, 1.0, 1.0, 1.0, 1.0, 1.0, 1.0, 1.0, 1.0, 1.0, 1.0, 1.0, 1.0, 1.0, 1.0, 1.0, 1.0, 1.0, 1.0, 1.0, 1.0, 1.0, 1.0, 1.0, 1.0, 1.0, 1.0, 1.0, 1.0, 1.0, 1.0, 1.0, 1.0, 1.0, 1.0, 1.0, 1.0, 1.0, 1.0, 1.0, 1.0, 1.0, 1.0, 1.0, 1.0, 1.0, 1.0, 1.0, 1.0, 1.0, 1.0, 1.0, 1.0, 1.0, 1.0, 1.0, 1.0, 1.0, 1.0, 1.0, 1.0, 1.0, 1.0, 1.0, 1.0, 1.0, 1.0, 1.0, 1.0, 1.0, 1.0, 1.0, 1.0, 1.0, 1.0, 1.0, 1.0, 1.0, 1.0, 1.0, 1.0, 1.0, 1.0, 1.0, 1.0, 1.0, 1.0, 1.0, 1.0, 1.0, 1.0, 1.0, 1.0, 1.0, 1.0, 1.0, 1.0, 1.0, 1.0, 1.0, 1.0, 1.0, 1.0, 1.0, 1.0, 1.0, 1.0, 1.0, 1.0, 1.0, 1.0, 1.0, 1.0, 1.0, 1.0, 1.0, 1.0, 1.0, 1.0, 1.0, 1.0, 1.0, 1.0, 1.0, 1.0, 1.0, 1.0, 1.0, 1.0, 1.0, 1.0, 1.0, 1.0, 1.0, 1.0, 1.0, 1.0, 1.0, 1.0, 1.0, 1.0, 1.0, 1.0, 1.0, 1.0, 1.0, 1.0, 1.0, 1.0, 1.0, 1.0, 1.0, 1.0, 1.0, 1.0, 1.0, 1.0, 1.0, 1.0, 1.0, 1.0, 1.0, 1.0, 1.0, 1.0, 1.0, 1.0, 1.0, 1.0, 1.0, 1.0, 1.0, 1.0, 1.0, 1.0, 1.0, 1.0, 1.0, 1.0, 1.0, 1.0, 1.0, 1.0, 1.0, 1.0, 1.0, 1.0, 1.0, 1.0, 1.0, 1.0, 1.0, 1.0, 1.0, 1.0, 1.0, 1.0, 1.0, 1.0, 1.0, 1.0, 1.0, 1.0, 1.0, 1.0, 1.0, 1.0, 1.0, 1.0, 1.0, 1.0, 1.0, 1.0, 1.0, 1.0, 1.0, 1.0, 1.0, 1.0, 1.0, 1.0, 1.0, 1.0, 1.0, 1.0, 1.0, 1.0, 1.0, 1.0, 1.0, 1.0, 1.0, 1.0, 1.0, 1.0, 1.0, 1.0, 1.0, 1.0, 1.0, 1.0, 1.0, 1.0, 1.0, 1.0, 1.0, 1.0, 1.0, 1.0, 1.0, 1.0, 1.0, 1.0, 1.0, 1.0, 1.0, 1.0, 1.0, 1.0, 1.0, 1.0, 1.0, 1.0, 1.0, 1.0, 1.0, 1.0, 1.0, 1.0, 1.0, 1.0, 1.0, 1.0, 1.0, 1.0, 1.0, 1.0, 1.0, 1.0, 1.0, 1.0, 1.0, 1.0, 1.0, 1.0, 1.0, 1.0, 1.0, 1.0, 1.0, 1.0, 1.0, 1.0, 1.0, 1.0, 1.0, 1.0, 1.0, 1.0, 1.0, 1.0, 1.0, 1.0, 1.0, 1.0, 1.0, 1.0, 1.0, 1.0, 1.0, 1.0, 1.0, 1.0, 1.0, 1.0, 1.0, 1.0, 1.0, 1.0, 1.0, 1.0, 1.0, 1.0, 1.0, 1.0, 1.0, 1.0, 1.0, 1.0, 1.0, 1.0, 1.0, 1.0, 1.0, 1.0, 1.0, 1.0, 1.0, 1.0, 1.0, 1.0, 1.0, 1.0, 1.0, 1.0, 1.0, 1.0, 1.0, 1.0, 1.0, 1.0, 1.0, 1.0, 1.0, 1.0, 1.0, 1.0, 1.0, 1.0, 1.0, 1.0, 1.0, 1.0, 1.0, 1.0, 1.0, 1.0, 1.0, 1.0, 1.0, 1.0, 1.0, 1.0, 1.0, 1.0, 1.0, 1.0, 1.0, 1.0, 1.0, 1.0, 1.0, 1.0, 1.0, 1.0, 1.0, 1.0, 1.0, 1.0, 1.0, 1.0, 1.0, 1.0, 1.0, 1.0, 1.0, 1.0, 1.0, 1.0, 1.0, 1.0, 1.0, 1.0, 1.0, 1.0, 1.0, 1.0, 1.0, 1.0, 1.0, 1.0, 1.0, 1.0, 1.0, 1.0, 1.0, 1.0, 1.0, 1.0, 1.0, 1.0, 1.0, 1.0, 1.0, 1.0, 1.0, 1.0, 1.0, 1.0, 1.0, 1.0, 1.0, 1.0, 1.0, 1.0, 1.0, 1.0, 1.0, 1.0, 1.0, 1.0, 1.0, 1.0, 1.0, 1.0, 1.0, 1.0, 1.0, 1.0, 1.0, 1.0, 1.0, 1.0, 1.0, 1.0, 1.0, 1.0, 1.0, 1.0, 1.0, 1.0, 1.0, 1.0, 1.0, 1.0, 1.0, 1.0, 1.0, 1.0, 1.0, 1.0, 1.0, 1.0, 1.0, 1.0, 1.0, 1.0, 1.0, 1.0, 1.0, 1.0, 1.0, 1.0, 1.0, 1.0, 1.0, 1.0, 1.0, 1.0, 1.0, 1.0, 1.0, 1.0, 1.0, 1.0, 1.0, 1.0, 1.0, 1.0, 1.0, 1.0, 1.0, 1.0, 1.0, 1.0, 1.0, 1.0, 1.0, 1.0, 1.0, 1.0, 1.0, 1.0, 1.0, 1.0, 1.0, 1.0, 1.0, 1.0, 1.0, 1.0, 1.0, 1.0, 1.0, 1.0, 1.0, 1.0, 1.0, 1.0, 1.0, 1.0, 1.0, 1.0, 1.0, 1.0, 1.0, 1.0, 1.0, 1.0, 1.0, 1.0, 1.0, 1.0, 1.0, 1.0, 1.0, 1.0, 1.0, 1.0, 1.0, 1.0, 1.0, 1.0, 1.0, 1.0, 1.0, 1.0, 1.0, 1.0, 1.0, 1.0, 1.0, 1.0, 1.0, 1.0, 1.0, 1.0, 1.0, 1.0, 1.0, 1.0, 1.0, 1.0, 1.0, 1.0, 1.0, 1.0, 1.0, 1.0, 1.0, 1.0, 1.0, 1.0, 1.0, 1.0, 1.0, 1.0, 1.0, 1.0, 1.0, 1.0, 1.0, 1.0, 1.0, 1.0, 1.0, 1.0, 1.0, 1.0, 1.0, 1.0, 1.0, 1.0, 1.0, 1.0, 1.0, 1.0, 1.0, 1.0, 1.0, 1.0, 1.0, 1.0, 1.0, 1.0, 1.0, 1.0, 1.0, 1.0, 1.0, 1.0, 1.0, 1.0, 1.0, 1.0, 1.0, 1.0, 1.0, 1.0, 1.0, 1.0, 1.0, 1.0, 1.0, 1.0, 1.0, 1.0, 1.0, 1.0, 1.0, 1.0, 1.0, 1.0, 1.0, 1.0, 1.0, 1.0, 1.0, 1.0, 1.0, 1.0, 1.0, 1.0, 1.0, 1.0, 1.0, 1.0, 1.0, 1.0, 1.0, 1.0, 1.0, 1.0, 1.0, 1.0, 1.0, 1.0, 1.0, 1.0, 1.0, 1.0, 1.0, 1.0, 1.0, 1.0, 1.0, 1.0, 1.0, 1.0, 1.0, 1.0, 1.0, 1.0, 1.0, 1.0, 1.0, 1.0, 1.0, 1.0, 1.0, 1.0, 1.0, 1.0, 1.0, 1.0, 1.0, 1.0, 1.0, 1.0, 1.0, 1.0, 1.0, 1.0, 1.0, 1.0, 1.0, 1.0, 1.0, 1.0, 1.0, 1.0, 1.0, 1.0, 1.0, 1.0, 1.0, 1.0, 1.0, 1.0, 1.0, 1.0, 1.0, 1.0, 1.0, 1.0, 1.0, 1.0, 1.0, 1.0, 1.0, 1.0, 1.0, 1.0, 1.0, 1.0, 1.0, 1.0, 1.0, 1.0, 1.0, 1.0, 1.0, 1.0, 1.0, 1.0, 1.0, 1.0, 1.0, 1.0, 1.0, 1.0, 1.0, 1.0, 1.0, 1.0, 1.0, 1.0, 1.0, 1.0, 1.0, 1.0, 1.0, 1.0, 1.0, 1.0, 1.0, 1.0, 1.0, 1.0, 1.0, 1.0, 1.0, 1.0, 1.0, 1.0, 1.0, 1.0, 1.0, 1.0, 1.0, 1.0, 1.0, 1.0, 1.0, 1.0, 1.0, 1.0, 1.0, 1.0, 1.0, 1.0, 1.0, 1.0, 1.0, 1.0, 1.0, 1.0, 1.0, 1.0, 1.0, 1.0, 1.0, 1.0, 1.0, 1.0, 1.0, 1.0, 1.0, 1.0, 1.0, 1.0, 1.0, 1.0, 1.0, 1.0, 1.0, 1.0, 1.0, 1.0, 1.0, 1.0, 1.0, 1.0, 1.0, 1.0, 1.0, 1.0, 1.0, 1.0, 1.0, 1.0, 1.0, 1.0, 1.0, 1.0, 1.0, 1.0, 1.0, 1.0, 1.0, 1.0, 1.0, 1.0, 1.0, 1.0, 1.0, 1.0, 1.0, 1.0, 1.0, 1.0, 1.0, 1.0, 1.0, 1.0, 1.0, 1.0, 1.0, 1.0, 1.0, 1.0, 1.0, 1.0, 1.0, 1.0, 1.0, 1.0, 1.0, 1.0, 1.0, 1.0, 1.0, 1.0, 1.0, 1.0, 1.0, 1.0, 1.0, 1.0, 1.0, 1.0, 1.0, 1.0, 1.0, 1.0, 1.0, 1.0, 1.0, 1.0, 1.0, 1.0, 1.0, 1.0, 1.0, 1.0, 1.0, 1.0, 1.0, 1.0, 1.0, 1.0, 1.0, 1.0, 1.0, 1.0, 1.0, 1.0, 1.0, 1.0, 1.0, 1.0, 1.0, 1.0, 1.0, 1.0, 1.0, 1.0, 1.0, 1.0, 1.0, 1.0, 1.0, 1.0, 1.0, 1.0, 1.0, 1.0, 1.0, 1.0, 1.0, 1.0, 1.0, 1.0, 1.0, 1.0, 1.0, 1.0, 1.0, 1.0, 1.0, 1.0, 1.0, 1.0, 1.0, 1.0, 1.0, 1.0, 1.0, 1.0, 1.0, 1.0, 1.0, 1.0, 1.0, 1.0, 1.0, 1.0, 1.0, 1.0, 1.0, 1.0, 1.0, 1.0, 1.0, 1.0, 1.0, 1.0, 1.0, 1.0, 1.0, 1.0, 1.0, 1.0, 1.0, 1.0, 1.0, 1.0, 1.0, 1.0, 1.0, 1.0, 1.0, 1.0, 1.0, 1.0, 1.0, 1.0, 1.0, 1.0, 1.0, 1.0, 1.0, 1.0, 1.0, 1.0, 1.0, 1.0, 1.0, 1.0, 1.0, 1.0, 1.0, 1.0, 1.0, 1.0, 1.0, 1.0, 1.0, 1.0, 1.0, 1.0, 1.0, 1.0, 1.0, 1.0, 1.0, 1.0, 1.0, 1.0, 1.0, 1.0, 1.0, 1.0, 1.0, 1.0, 1.0, 1.0, 1.0, 1.0, 1.0, 1.0, 1.0, 1.0, 1.0, 1.0, 1.0, 1.0, 1.0, 1.0, 1.0, 1.0, 1.0, 1.0, 1.0, 1.0, 1.0, 1.0, 1.0, 1.0, 1.0, 1.0, 1.0, 1.0, 1.0, 1.0, 1.0, 1.0, 1.0, 1.0, 1.0, 1.0, 1.0, 1.0, 1.0, 1.0, 1.0, 1.0, 1.0, 1.0, 1.0, 1.0, 1.0, 1.0, 1.0, 1.0, 1.0, 1.0, 1.0, 1.0, 1.0, 1.0, 1.0, 1.0, 1.0, 1.0, 1.0, 1.0, 1.0, 1.0, 1.0, 1.0, 1.0, 1.0, 1.0, 1.0, 1.0, 1.0, 1.0, 1.0, 1.0, 1.0, 1.0, 1.0, 1.0, 1.0, 1.0, 1.0, 1.0, 1.0, 1.0, 1.0, 1.0, 1.0, 1.0, 1.0, 1.0, 1.0, 1.0, 1.0, 1.0, 1.0, 1.0, 1.0, 1.0, 1.0, 1.0, 1.0, 1.0, 1.0, 1.0, 1.0, 1.0, 1.0, 1.0, 1.0, 1.0, 1.0, 1.0, 1.0, 1.0, 1.0, 1.0, 1.0, 1.0, 1.0, 1.0, 1.0, 1.0, 1.0, 1.0, 1.0, 1.0, 1.0, 1.0, 1.0, 1.0, 1.0, 1.0, 1.0, 1.0, 1.0, 1.0, 1.0, 1.0, 1.0, 1.0, 1.0, 1.0, 1.0, 1.0, 1.0, 1.0, 1.0, 1.0, 1.0, 1.0, 1.0, 1.0, 1.0, 1.0, 1.0, 1.0, 1.0, 1.0, 1.0, 1.0, 1.0, 1.0, 1.0, 1.0, 1.0, 1.0, 1.0, 1.0, 1.0, 1.0, 1.0, 1.0, 1.0, 1.0, 1.0, 1.0, 1.0, 1.0, 1.0, 1.0, 1.0, 1.0, 1.0, 1.0, 1.0, 1.0, 1.0, 1.0, 1.0, 1.0, 1.0, 1.0, 1.0, 1.0, 1.0, 1.0, 1.0, 1.0, 1.0, 1.0, 1.0, 1.0, 1.0, 1.0, 1.0, 1.0, 1.0, 1.0, 1.0, 1.0, 1.0, 1.0, 1.0, 1.0, 1.0, 1.0, 1.0, 1.0, 1.0, 1.0, 1.0, 1.0, 1.0, 1.0, 1.0, 1.0, 1.0, 1.0, 1.0, 1.0, 1.0, 1.0, 1.0, 1.0, 1.0, 1.0, 1.0, 1.0, 1.0, 1.0, 1.0, 1.0, 1.0, 1.0, 1.0, 1.0, 1.0, 1.0, 1.0, 1.0, 1.0, 1.0, 1.0, 1.0, 1.0, 1.0, 1.0, 1.0, 1.0, 1.0, 1.0, 1.0, 1.0, 1.0, 1.0, 1.0, 1.0, 1.0, 1.0, 1.0, 1.0, 1.0, 1.0, 1.0, 1.0, 1.0, 1.0, 1.0, 1.0, 1.0, 1.0, 1.0, 1.0, 1.0, 1.0, 1.0, 1.0, 1.0, 1.0, 1.0, 1.0, 1.0, 1.0, 1.0, 1.0, 1.0, 1.0, 1.0, 1.0, 1.0, 1.0, 1.0, 1.0, 1.0, 1.0, 1.0, 1.0, 1.0, 1.0, 1.0, 1.0, 1.0, 1.0, 1.0, 1.0, 1.0, 1.0, 1.0, 1.0, 1.0, 1.0, 1.0, 1.0, 1.0, 1.0, 1.0, 1.0, 1.0, 1.0, 1.0, 1.0, 1.0, 1.0, 1.0, 1.0, 1.0, 1.0, 1.0, 1.0, 1.0, 1.0, 1.0, 1.0, 1.0, 1.0, 1.0, 1.0, 1.0, 1.0, 1.0, 1.0, 1.0, 1.0, 1.0, 1.0, 1.0, 1.0, 1.0, 1.0, 1.0, 1.0, 1.0, 1.0, 1.0, 1.0, 1.0, 1.0, 1.0, 1.0, 1.0, 1.0, 1.0, 1.0, 1.0, 1.0, 1.0, 1.0, 1.0, 1.0, 1.0, 1.0, 1.0, 1.0, 1.0, 1.0, 1.0, 1.0, 1.0, 1.0, 1.0, 1.0, 1.0, 1.0, 1.0, 1.0, 1.0, 1.0, 1.0, 1.0, 1.0, 1.0, 1.0, 1.0, 1.0, 1.0, 1.0, 1.0, 1.0, 1.0, 1.0, 1.0, 1.0, 1.0, 1.0, 1.0, 1.0, 1.0, 1.0, 1.0, 1.0, 1.0, 1.0, 1.0, 1.0, 1.0, 1.0, 1.0, 1.0, 1.0, 1.0, 1.0, 1.0, 1.0, 1.0, 1.0, 1.0, 1.0, 1.0, 1.0, 1.0, 1.0, 1.0, 1.0, 1.0, 1.0, 1.0, 1.0, 1.0, 1.0, 1.0, 1.0, 1.0, 1.0, 1.0, 1.0, 1.0, 1.0, 1.0, 1.0, 1.0, 1.0, 1.0, 1.0, 1.0, 1.0, 1.0, 1.0, 1.0, 1.0, 1.0, 1.0, 1.0, 1.0, 1.0, 1.0, 1.0, 1.0, 1.0, 1.0, 1.0, 1.0, 1.0, 1.0, 1.0, 1.0, 1.0, 1.0, 1.0, 1.0, 1.0, 1.0, 1.0, 1.0, 1.0, 1.0, 1.0, 1.0, 1.0, 1.0, 1.0, 1.0, 1.0, 1.0, 1.0, 1.0, 1.0, 1.0, 1.0, 1.0, 1.0, 1.0, 1.0, 1.0, 1.0, 1.0, 1.0, 1.0, 1.0, 1.0, 1.0, 1.0, 1.0, 1.0, 1.0, 1.0, 1.0, 1.0, 1.0, 1.0, 1.0, 1.0, 1.0, 1.0, 1.0, 1.0, 1.0, 1.0, 1.0, 1.0, 1.0, 1.0, 1.0, 1.0, 1.0, 1.0, 1.0, 1.0, 1.0, 1.0, 1.0, 1.0, 1.0, 1.0, 1.0, 1.0, 1.0, 1.0, 1.0, 1.0, 1.0, 1.0, 1.0, 1.0, 1.0, 1.0, 1.0, 1.0, 1.0, 1.0, 1.0, 1.0, 1.0, 1.0, 1.0, 1.0, 1.0, 1.0, 1.0, 1.0, 1.0, 1.0, 1.0, 1.0, 1.0, 1.0, 1.0, 1.0, 1.0, 1.0, 1.0, 1.0, 1.0, 1.0, 1.0, 1.0, 1.0, 1.0, 1.0, 1.0, 1.0, 1.0, 1.0, 1.0, 1.0, 1.0, 1.0, 1.0, 1.0, 1.0, 1.0, 1.0, 1.0, 1.0, 1.0, 1.0, 1.0, 1.0, 1.0, 1.0, 1.0, 1.0, 1.0, 1.0, 1.0, 1.0, 1.0, 1.0, 1.0, 1.0, 1.0, 1.0, 1.0, 1.0, 1.0, 1.0, 1.0, 1.0, 1.0, 1.0, 1.0, 1.0, 1.0, 1.0, 1.0, 1.0, 1.0, 1.0, 1.0, 1.0, 1.0, 1.0, 1.0, 1.0, 1.0, 1.0, 1.0, 1.0, 1.0, 1.0, 1.0, 1.0, 1.0, 1.0, 1.0, 1.0, 1.0, 1.0, 1.0, 1.0, 1.0, 1.0, 1.0, 1.0, 1.0, 1.0, 1.0, 1.0, 1.0, 1.0, 1.0, 1.0, 1.0, 1.0, 1.0, 1.0, 1.0, 1.0, 1.0, 1.0, 1.0, 1.0, 1.0, 1.0, 1.0, 1.0, 1.0, 1.0, 1.0, 1.0, 1.0, 1.0, 1.0, 1.0, 1.0, 1.0, 1.0, 1.0, 1.0, 1.0, 1.0, 1.0, 1.0, 1.0, 1.0, 1.0, 1.0, 1.0, 1.0, 1.0, 1.0, 1.0, 1.0, 1.0, 1.0, 1.0, 1.0, 1.0, 1.0, 1.0, 1.0, 1.0, 1.0, 1.0, 1.0, 1.0, 1.0, 1.0, 1.0, 1.0, 1.0, 1.0, 1.0, 1.0, 1.0, 1.0, 1.0, 1.0, 1.0, 1.0, 1.0, 1.0, 1.0, 1.0, 1.0, 1.0, 1.0, 1.0, 1.0, 1.0, 1.0, 1.0, 1.0, 1.0, 1.0, 1.0, 1.0, 1.0, 1.0, 1.0, 1.0, 1.0, 1.0, 1.0, 1.0, 1.0, 1.0, 1.0, 1.0, 1.0, 1.0, 1.0, 1.0, 1.0, 1.0, 1.0, 1.0, 1.0, 1.0, 1.0, 1.0, 1.0, 1.0, 1.0, 1.0, 1.0, 1.0, 1.0, 1.0, 1.0, 1.0, 1.0, 1.0, 1.0, 1.0, 1.0, 1.0, 1.0, 1.0, 1.0, 1.0, 1.0, 1.0, 1.0, 1.0, 1.0, 1.0, 1.0, 1.0, 1.0, 1.0, 1.0, 1.0, 1.0, 1.0, 1.0, 1.0, 1.0, 1.0, 1.0, 1.0, 1.0, 1.0, 1.0, 1.0, 1.0, 1.0, 1.0, 1.0, 1.0, 1.0, 1.0, 1.0, 1.0, 1.0, 1.0, 1.0, 1.0, 1.0, 1.0, 1.0, 1.0, 1.0, 1.0, 1.0, 1.0, 1.0, 1.0, 1.0, 1.0, 1.0, 1.0, 1.0, 1.0, 1.0, 1.0, 1.0, 1.0, 1.0, 1.0, 1.0, 1.0, 1.0, 1.0, 1.0, 1.0, 1.0, 1.0, 1.0, 1.0, 1.0, 1.0, 1.0, 1.0, 1.0, 1.0, 1.0, 1.0, 1.0, 1.0, 1.0, 1.0, 1.0, 1.0, 1.0, 1.0, 1.0, 1.0, 1.0, 1.0, 1.0, 1.0, 1.0, 1.0, 1.0, 1.0, 1.0, 1.0, 1.0, 1.0, 1.0, 1.0, 1.0, 1.0, 1.0, 1.0, 1.0, 1.0, 1.0, 1.0, 1.0, 1.0, 1.0, 1.0, 1.0, 1.0, 1.0, 1.0, 1.0, 1.0, 1.0, 1.0, 1.0, 1.0, 1.0, 1.0, 1.0, 1.0, 1.0, 1.0, 1.0, 1.0, 1.0, 1.0, 1.0, 1.0, 1.0, 1.0, 1.0, 1.0, 1.0, 1.0, 1.0, 1.0, 1.0, 1.0, 1.0, 1.0, 1.0, 1.0, 1.0, 1.0, 1.0, 1.0, 1.0, 1.0, 1.0, 1.0, 1.0, 1.0, 1.0, 1.0, 1.0, 1.0, 1.0, 1.0, 1.0, 1.0, 1.0, 1.0, 1.0, 1.0, 1.0, 1.0, 1.0, 1.0, 1.0, 1.0, 1.0, 1.0, 1.0, 1.0, 1.0, 1.0, 1.0, 1.0, 1.0, 1.0, 1.0, 1.0, 1.0, 1.0, 1.0, 1.0, 1.0, 1.0, 1.0, 1.0, 1.0, 1.0, 1.0, 1.0, 1.0, 1.0, 1.0, 1.0, 1.0, 1.0, 1.0, 1.0, 1.0, 1.0, 1.0, 1.0, 1.0, 1.0, 1.0, 1.0, 1.0, 1.0, 1.0, 1.0, 1.0, 1.0, 1.0, 1.0, 1.0, 1.0, 1.0, 1.0, 1.0, 1.0, 1.0, 1.0, 1.0, 1.0, 1.0, 1.0, 1.0, 1.0, 1.0, 1.0, 1.0, 1.0, 1.0, 1.0, 1.0, 1.0, 1.0, 1.0, 1.0, 1.0, 1.0, 1.0, 1.0, 1.0, 1.0, 1.0, 1.0, 1.0, 1.0, 1.0, 1.0, 1.0, 1.0, 1.0, 1.0, 1.0, 1.0, 1.0, 1.0, 1.0, 1.0, 1.0, 1.0, 1.0, 1.0, 1.0, 1.0, 1.0, 1.0, 1.0, 1.0, 1.0, 1.0, 1.0, 1.0, 1.0, 1.0, 1.0, 1.0, 1.0, 1.0, 1.0, 1.0, 1.0, 1.0, 1.0, 1.0, 1.0, 1.0, 1.0, 1.0, 1.0, 1.0, 1.0, 1.0, 1.0, 1.0, 1.0, 1.0, 1.0, 1.0, 1.0, 1.0, 1.0, 1.0, 1.0, 1.0, 1.0, 1.0, 1.0, 1.0, 1.0, 1.0, 1.0, 1.0, 1.0, 1.0, 1.0, 1.0, 1.0, 1.0, 1.0, 1.0, 1.0, 1.0, 1.0, 1.0, 1.0, 1.0, 1.0, 1.0, 1.0, 1.0, 1.0, 1.0, 1.0, 1.0, 1.0, 1.0, 1.0, 1.0, 1.0, 1.0, 1.0, 1.0, 1.0, 1.0, 1.0, 1.0, 1.0, 1.0, 1.0, 1.0, 1.0, 1.0, 1.0, 1.0, 1.0, 1.0, 1.0, 1.0, 1.0, 1.0, 1.0, 1.0, 1.0, 1.0, 1.0, 1.0, 1.0, 1.0, 1.0, 1.0, 1.0, 1.0, 1.0, 1.0, 1.0, 1.0, 1.0, 1.0, 1.0, 1.0, 1.0, 1.0, 1.0, 1.0, 1.0, 1.0, 1.0, 1.0, 1.0, 1.0, 1.0, 1.0, 1.0, 1.0, 1.0, 1.0, 1.0, 1.0, 1.0, 1.0, 1.0, 1.0, 1.0, 1.0, 1.0, 1.0, 1.0, 1.0, 1.0, 1.0, 1.0, 1.0, 1.0, 1.0, 1.0, 1.0, 1.0, 1.0, 1.0, 1.0, 1.0, 1.0, 1.0, 1.0, 1.0, 1.0, 1.0, 1.0, 1.0, 1.0, 1.0, 1.0, 1.0, 1.0, 1.0, 1.0, 1.0, 1.0, 1.0, 1.0, 1.0, 1.0, 1.0, 1.0, 1.0, 1.0, 1.0, 1.0, 1.0, 1.0, 1.0, 1.0, 1.0, 1.0, 1.0, 1.0, 1.0, 1.0, 1.0, 1.0, 1.0, 1.0, 1.0, 1.0, 1.0, 1.0, 1.0, 1.0, 1.0, 1.0, 1.0, 1.0, 1.0, 1.0, 1.0, 1.0, 1.0, 1.0, 1.0, 1.0, 1.0, 1.0, 1.0, 1.0, 1.0, 1.0, 1.0, 1.0, 1.0, 1.0, 1.0, 1.0, 1.0, 1.0, 1.0, 1.0, 1.0, 1.0, 1.0, 1.0, 1.0, 1.0, 1.0, 1.0, 1.0, 1.0, 1.0, 1.0, 1.0, 1.0, 1.0, 1.0, 1.0, 1.0, 1.0, 1.0, 1.0, 1.0, 1.0, 1.0, 1.0, 1.0, 1.0, 1.0, 1.0, 1.0, 1.0, 1.0, 1.0, 1.0, 1.0, 1.0, 1.0, 1.0, 1.0, 1.0, 1.0, 1.0, 1.0, 1.0, 1.0, 1.0, 1.0, 1.0, 1.0, 1.0, 1.0, 1.0, 1.0, 1.0, 1.0, 1.0, 1.0, 1.0, 1.0, 1.0, 1.0, 1.0, 1.0, 1.0, 1.0, 1.0, 1.0, 1.0, 1.0, 1.0, 1.0, 1.0, 1.0, 1.0, 1.0, 1.0, 1.0, 1.0, 1.0, 1.0, 1.0, 1.0, 1.0, 1.0, 1.0, 1.0, 1.0, 1.0, 1.0, 1.0, 1.0, 1.0, 1.0, 1.0, 1.0, 1.0, 1.0, 1.0, 1.0, 1.0, 1.0, 1.0, 1.0, 1.0, 1.0, 1.0, 1.0, 1.0, 1.0, 1.0, 1.0, 1.0, 1.0, 1.0, 1.0, 1.0, 1.0, 1.0, 1.0, 1.0, 1.0, 1.0, 1.0, 1.0, 1.0, 1.0, 1.0, 1.0, 1.0, 1.0, 1.0, 1.0, 1.0, 1.0, 1.0, 1.0, 1.0, 1.0, 1.0, 1.0, 1.0, 1.0, 1.0, 1.0, 1.0, 1.0, 1.0, 1.0, 1.0, 1.0, 1.0, 1.0, 1.0, 1.0, 1.0, 1.0, 1.0, 1.0, 1.0, 1.0, 1.0, 1.0, 1.0, 1.0, 1.0, 1.0, 1.0, 1.0, 1.0, 1.0, 1.0, 1.0, 1.0, 1.0, 1.0, 1.0, 1.0, 1.0, 1.0, 1.0, 1.0, 1.0, 1.0, 1.0, 1.0, 1.0, 1.0, 1.0, 1.0, 1.0, 1.0, 1.0, 1.0, 1.0, 1.0, 1.0, 1.0, 1.0, 1.0, 1.0, 1.0, 1.0, 1.0, 1.0, 1.0, 1.0, 1.0, 1.0, 1.0, 1.0, 1.0, 1.0, 1.0, 1.0, 1.0, 1.0, 1.0, 1.0, 1.0, 1.0, 1.0, 1.0, 1.0, 1.0, 1.0, 1.0, 1.0, 1.0, 1.0, 1.0, 1.0, 1.0, 1.0, 1.0, 1.0, 1.0, 1.0, 1.0, 1.0, 1.0, 1.0, 1.0, 1.0, 1.0, 1.0, 1.0, 1.0, 1.0, 1.0, 1.0, 1.0, 1.0, 1.0, 1.0, 1.0, 1.0, 1.0, 1.0, 1.0, 1.0, 1.0, 1.0, 1.0, 1.0, 1.0, 1.0, 1.0, 1.0, 1.0, 1.0, 1.0, 1.0, 1.0, 1.0, 1.0, 1.0, 1.0, 1.0, 1.0, 1.0, 1.0, 1.0, 1.0, 1.0, 1.0, 1.0, 1.0, 1.0, 1.0, 1.0, 1.0, 1.0, 1.0, 1.0, 1.0, 1.0, 1.0, 1.0, 1.0, 1.0, 1.0, 1.0, 1.0, 1.0, 1.0, 1.0, 1.0, 1.0, 1.0, 1.0, 1.0, 1.0, 1.0, 1.0, 1.0, 1.0, 1.0, 1.0, 1.0, 1.0, 1.0, 1.0, 1.0, 1.0, 1.0, 1.0, 1.0, 1.0, 1.0, 1.0, 1.0, 1.0, 1.0, 1.0, 1.0, 1.0, 1.0, 1.0, 1.0, 1.0, 1.0, 1.0, 1.0, 1.0, 1.0, 1.0, 1.0, 1.0, 1.0, 1.0, 1.0, 1.0, 1.0, 1.0, 1.0, 1.0, 1.0, 1.0, 1.0, 1.0, 1.0, 1.0, 1.0, 1.0, 1.0, 1.0, 1.0, 1.0, 1.0, 1.0, 1.0, 1.0, 1.0, 1.0, 1.0, 1.0, 1.0, 1.0, 1.0, 1.0, 1.0, 1.0, 1.0, 1.0, 1.0, 1.0, 1.0, 1.0, 1.0, 1.0, 1.0, 1.0, 1.0, 1.0, 1.0, 1.0, 1.0, 1.0, 1.0, 1.0, 1.0, 1.0, 1.0, 1.0, 1.0, 1.0, 1.0, 1.0, 1.0, 1.0, 1.0, 1.0, 1.0, 1.0, 1.0, 1.0, 1.0, 1.0, 1.0, 1.0, 1.0, 1.0, 1.0, 1.0, 1.0, 1.0, 1.0, 1.0, 1.0, 1.0, 1.0, 1.0, 1.0, 1.0, 1.0, 1.0, 1.0, 1.0, 1.0, 1.0, 1.0, 1.0, 1.0, 1.0, 1.0, 1.0, 1.0, 1.0, 1.0, 1.0, 1.0, 1.0, 1.0, 1.0, 1.0, 1.0, 1.0, 1.0, 1.0, 1.0, 1.0, 1.0, 1.0, 1.0, 1.0, 1.0, 1.0, 1.0, 1.0, 1.0, 1.0, 1.0, 1.0, 1.0, 1.0, 1.0, 1.0, 1.0, 1.0, 1.0, 1.0, 1.0, 1.0, 1.0, 1.0, 1.0, 1.0, 1.0, 1.0, 1.0, 1.0, 1.0, 1.0, 1.0, 1.0, 1.0, 1.0, 1.0, 1.0, 1.0, 1.0, 1.0, 1.0, 1.0, 1.0, 1.0, 1.0, 1.0, 1.0, 1.0, 1.0, 1.0, 1.0, 1.0, 1.0, 1.0, 1.0, 1.0, 1.0, 1.0, 1.0, 1.0, 1.0, 1.0, 1.0, 1.0, 1.0, 1.0, 1.0, 1.0, 1.0, 1.0, 1.0, 1.0, 1.0, 1.0, 1.0, 1.0, 1.0, 1.0, 1.0, 1.0, 1.0, 1.0, 1.0, 1.0, 1.0, 1.0, 1.0, 1.0, 1.0, 1.0, 1.0, 1.0, 1.0, 1.0, 1.0, 1.0, 1.0, 1.0, 1.0, 1.0, 1.0, 1.0, 1.0, 1.0, 1.0, 1.0, 1.0, 1.0, 1.0, 1.0, 1.0, 1.0, 1.0, 1.0, 1.0, 1.0, 1.0, 1.0, 1.0, 1.0, 1.0, 1.0, 1.0, 1.0, 1.0, 1.0, 1.0, 1.0, 1.0, 1.0, 1.0, 1.0, 1.0, 1.0, 1.0, 1.0, 1.0, 1.0, 1.0, 1.0, 1.0, 1.0, 1.0, 1.0, 1.0, 1.0, 1.0, 1.0, 1.0, 1.0, 1.0, 1.0, 1.0, 1.0, 1.0, 1.0, 1.0, 1.0, 1.0, 1.0, 1.0, 1.0, 1.0, 1.0, 1.0, 1.0, 1.0, 1.0, 1.0, 1.0, 1.0, 1.0, 1.0, 1.0, 1.0, 1.0, 1.0, 1.0, 1.0, 1.0, 1.0, 1.0, 1.0, 1.0, 1.0, 1.0, 1.0, 1.0, 1.0, 1.0, 1.0, 1.0, 1.0, 1.0, 1.0, 1.0, 1.0, 1.0, 1.0, 1.0, 1.0, 1.0, 1.0, 1.0, 1.0, 1.0, 1.0, 1.0, 1.0, 1.0, 1.0, 1.0, 1.0, 1.0, 1.0, 1.0, 1.0, 1.0, 1.0, 1.0, 1.0, 1.0, 1.0, 1.0, 1.0, 1.0, 1.0, 1.0, 1.0, 1.0, 1.0, 1.0, 1.0, 1.0, 1.0, 1.0, 1.0, 1.0, 1.0, 1.0, 1.0, 1.0, 1.0, 1.0, 1.0, 1.0, 1.0, 1.0, 1.0, 1.0, 1.0, 1.0, 1.0, 1.0, 1.0, 1.0, 1.0, 1.0, 1.0, 1.0, 1.0, 1.0, 1.0, 1.0, 1.0, 1.0, 1.0, 1.0, 1.0, 1.0, 1.0, 1.0, 1.0, 1.0, 1.0, 1.0, 1.0, 1.0, 1.0, 1.0, 1.0, 1.0, 1.0, 1.0, 1.0, 1.0, 1.0, 1.0, 1.0, 1.0, 1.0, 1.0, 1.0, 1.0, 1.0, 1.0, 1.0, 1.0, 1.0, 1.0, 1.0, 1.0, 1.0, 1.0, 1.0, 1.0, 1.0, 1.0, 1.0, 1.0, 1.0, 1.0, 1.0, 1.0, 1.0, 1.0, 1.0, 1.0, 1.0, 1.0, 1.0, 1.0, 1.0, 1.0, 1.0, 1.0, 1.0, 1.0, 1.0, 1.0, 1.0, 1.0, 1.0, 1.0, 1.0, 1.0, 1.0, 1.0, 1.0, 1.0, 1.0, 1.0, 1.0, 1.0, 1.0, 1.0, 1.0, 1.0, 1.0, 1.0, 1.0, 1.0, 1.0, 1.0, 1.0, 1.0, 1.0, 1.0, 1.0, 1.0, 1.0, 1.0, 1.0, 1.0, 1.0, 1.0, 1.0, 1.0, 1.0, 1.0, 1.0, 1.0, 1.0, 1.0, 1.0, 1.0, 1.0, 1.0, 1.0, 1.0, 1.0, 1.0, 1.0, 1.0, 1.0, 1.0, 1.0, 1.0, 1.0, 1.0, 1.0, 1.0, 1.0, 1.0, 1.0, 1.0, 1.0, 1.0, 1.0, 1.0, 1.0, 1.0, 1.0, 1.0, 1.0, 1.0, 1.0, 1.0, 1.0, 1.0, 1.0, 1.0, 1.0, 1.0, 1.0, 1.0, 1.0, 1.0, 1.0, 1.0, 1.0, 1.0, 1.0, 1.0, 1.0, 1.0, 1.0, 1.0, 1.0, 1.0, 1.0, 1.0, 1.0, 1.0, 1.0, 1.0, 1.0, 1.0, 1.0, 1.0, 1.0, 1.0, 1.0, 1.0, 1.0, 1.0, 1.0, 1.0, 1.0, 1.0, 1.0, 1.0, 1.0, 1.0, 1.0, 1.0, 1.0, 1.0, 1.0, 1.0, 1.0, 1.0, 1.0, 1.0, 1.0, 1.0, 1.0, 1.0, 1.0, 1.0, 1.0, 1.0, 1.0, 1.0, 1.0, 1.0, 1.0, 1.0, 1.0, 1.0, 1.0, 1.0, 1.0, 1.0, 1.0, 1.0, 1.0, 1.0, 1.0, 1.0, 1.0, 1.0, 1.0, 1.0, 1.0, 1.0, 1.0, 1.0, 1.0, 1.0, 1.0, 1.0, 1.0, 1.0, 1.0, 1.0, 1.0, 1.0, 1.0, 1.0, 1.0, 1.0, 1.0, 1.0, 1.0, 1.0, 1.0, 1.0, 1.0, 1.0, 1.0, 1.0, 1.0, 1.0, 1.0, 1.0, 1.0, 1.0, 1.0, 1.0, 1.0, 1.0, 1.0, 1.0, 1.0, 1.0, 1.0, 1.0, 1.0, 1.0, 1.0, 1.0, 1.0, 1.0, 1.0, 1.0, 1.0, 1.0, 1.0, 1.0, 1.0, 1.0, 1.0, 1.0, 1.0, 1.0, 1.0, 1.0, 1.0, 1.0, 1.0, 1.0, 1.0, 1.0, 1.0, 1.0, 1.0, 1.0, 1.0, 1.0, 1.0, 1.0, 1.0, 1.0, 1.0, 1.0, 1.0, 1.0, 1.0, 1.0, 1.0, 1.0, 1.0, 1.0, 1.0, 1.0, 1.0, 1.0, 1.0, 1.0, 1.0, 1.0, 1.0, 1.0, 1.0, 1.0, 1.0, 1.0, 1.0, 1.0, 1.0, 1.0, 1.0, 1.0, 1.0, 1.0, 1.0, 1.0, 1.0, 1.0, 1.0, 1.0, 1.0, 1.0, 1.0, 1.0, 1.0, 1.0, 1.0, 1.0, 1.0, 1.0, 1.0, 1.0, 1.0, 1.0, 1.0, 1.0, 1.0, 1.0, 1.0, 1.0, 1.0, 1.0, 1.0, 1.0, 1.0, 1.0, 1.0, 1.0, 1.0, 1.0, 1.0, 1.0, 1.0, 1.0, 1.0, 1.0, 1.0, 1.0, 1.0, 1.0, 1.0, 1.0, 1.0, 1.0, 1.0, 1.0, 1.0, 1.0, 1.0, 1.0, 1.0, 1.0, 1.0, 1.0, 1.0, 1.0, 1.0, 1.0, 1.0, 1.0, 1.0, 1.0, 1.0, 1.0, 1.0, 1.0, 1.0, 1.0, 1.0, 1.0, 1.0, 1.0, 1.0, 1.0, 1.0, 1.0, 1.0, 1.0, 1.0, 1.0, 1.0, 1.0, 1.0, 1.0, 1.0, 1.0, 1.0, 1.0, 1.0, 1.0, 1.0, 1.0, 1.0, 1.0, 1.0, 1.0, 1.0, 1.0, 1.0, 1.0, 1.0, 1.0, 1.0, 1.0, 1.0, 1.0, 1.0, 1.0, 1.0, 1.0, 1.0, 1.0, 1.0, 1.0, 1.0, 1.0, 1.0, 1.0, 1.0, 1.0, 1.0, 1.0, 1.0, 1.0, 1.0, 1.0, 1.0, 1.0, 1.0, 1.0, 1.0, 1.0, 1.0])
me_plane.materials.append(mat_estadio)
me_plane.use_remesh_preserve_volume = False
me_plane.use_remesh_preserve_attributes = False
me_plane.use_mirror_vertex_groups = False
me_plane.update()

# ---- objects
ob_plane = bpy.data.objects.new('Plane', me_plane)

# ---- transforms, parenting, visibility, modifiers, constraints
ob_plane.location = (-4.768, 0.0, 6.506)
ob_plane.scale = (2.316, 3.723, 2.316)
ob_plane.lineart.crease_threshold = 0.0

# ---- collection membership
col_collection_1.objects.link(ob_plane)

# ---- scene / render settings (as saved in the file)
scene.frame_start = 1; scene.frame_end = 250; scene.frame_set(36)
scene.render.engine = 'BLENDER_EEVEE_NEXT'
scene.render.resolution_percentage = 50
scene.render.dither_intensity = 0.0
scene.cycles.use_denoising = False
scene.cycles.samples = 10
scene.cycles.sampling_pattern = 'TABULATED_SOBOL'
scene.cycles.light_sampling_threshold = 0.0
scene.cycles.use_adaptive_sampling = False
scene.cycles.use_light_tree = False
scene.cycles.blur_glossy = 0.0
scene.cycles.pixel_filter_type = 'GAUSSIAN'
scene.cycles.sample_clamp_indirect = 0.0
scene.view_settings.view_transform = 'Standard'
bpy.context.view_layer.update()

# ---- added for rendering (the .blend has no active camera and no usable light): camera, sun
cam_auto = bpy.data.cameras.new('AutoCamera')
cam_auto.lens = 50.0
cam_auto.sensor_width = 36.0
cam_auto.clip_end = 1000.0
ob_auto_camera = bpy.data.objects.new('AutoCamera', cam_auto)
scene.collection.objects.link(ob_auto_camera)
ob_auto_camera.location = (11.7949, -13.8274, 12.7739)
ob_auto_camera.rotation_euler = (1.09748, -7.21219e-08, 0.694738)
scene.camera = ob_auto_camera
light_auto_sun = bpy.data.lights.new('AutoSun', 'SUN')
light_auto_sun.energy = 3.0
light_auto_sun.angle = 0.0523599
ob_auto_sun = bpy.data.objects.new('AutoSun', light_auto_sun)
scene.collection.objects.link(ob_auto_sun)
ob_auto_sun.rotation_euler = (0.872665, 0.174533, 0.523599)
bpy.context.view_layer.update()
